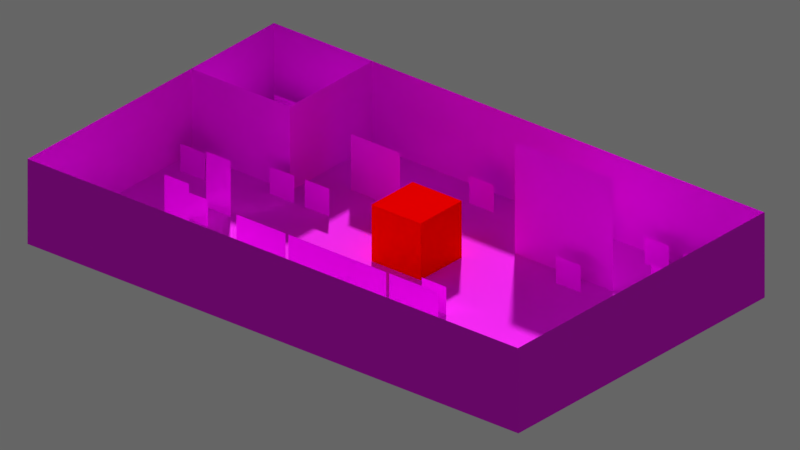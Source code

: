 # Source: tilesheet2d.blend  (saved by Blender 2.80.39; exported with 4.5.12 LTS)
import bpy
from mathutils import Matrix  # noqa: F401  (used for matrix-valued properties, if any)

bpy.ops.wm.read_factory_settings(use_empty=True)
scene = bpy.context.scene
scene.name = 'Scene'

# ---- collections
col_collection_1 = bpy.data.collections.new('Collection 1'); scene.collection.children.link(col_collection_1)
col_collection_2 = bpy.data.collections.new('Collection 2'); scene.collection.children.link(col_collection_2)
col_collection_2.hide_render = True
col_collection_2.hide_viewport = True

# ---- images (referenced by path relative to the original .blend; pixels are not part of the script)
import os
ASSET_DIR = os.environ.get("B2B_ASSET_DIR", "")  # directory of the original .blend (textures are referenced by path, not embedded)
HERE = os.path.dirname(os.path.abspath(__file__))  # packed textures are extracted next to this script under _unpacked/

def load_image(name, relpath, width, height, colorspace="sRGB"):
    """Load a texture the original file referenced (path relative to the .blend, or extracted next to this script)."""
    p = next((c for c in (os.path.join(HERE, relpath), os.path.join(ASSET_DIR, relpath)) if relpath and os.path.exists(c)), "")
    if p:
        img = bpy.data.images.load(p, check_existing=True)
        img.name = name
    else:  # same state as the original file: an image datablock whose file is absent (Cycles renders it pink)
        img = bpy.data.images.new(name, width, height)
        img.source = "FILE"
        img.filepath = "//" + (relpath or name)
    img.colorspace_settings.name = colorspace
    return img
img_dungeon_tileset_calciumtrice_simple_png = load_image('dungeon tileset calciumtrice simple.png', 'textures/dungeon tileset calciumtrice simple.png', 1024, 1024, 'sRGB')
img_minotaur_spritesheet_calciumtrice_png = load_image('minotaur spritesheet calciumtrice.png', 'textures/minotaur spritesheet calciumtrice.png', 1024, 1024, 'sRGB')
img_orc_spritesheet_calciumtrice_png = load_image('orc spritesheet calciumtrice.png', 'textures/orc spritesheet calciumtrice.png', 1024, 1024, 'sRGB')
img_rogue_spritesheet_calciumtrice_0_png = load_image('rogue spritesheet calciumtrice_0.png', 'textures/rogue spritesheet calciumtrice_0.png', 1024, 1024, 'sRGB')
img_warrior_spritesheet_calciumtrice_png = load_image('warrior spritesheet calciumtrice.png', 'textures/warrior spritesheet calciumtrice.png', 1024, 1024, 'sRGB')
img_wizard_spritesheet_calciumtrice_png = load_image('wizard spritesheet calciumtrice.png', 'textures/wizard spritesheet calciumtrice.png', 1024, 1024, 'sRGB')
img_ranger_spritesheet_calciumtrice_png = load_image('ranger spritesheet calciumtrice.png', 'textures/ranger spritesheet calciumtrice.png', 1024, 1024, 'sRGB')

# ---- materials (node trees are filled in below, after node groups)
mat_material_004 = bpy.data.materials.new('Material.004')
mat_material_004.alpha_threshold = 0.0
mat_material_004.use_transparent_shadow = False
mat_material_004.roughness = 0.5
mat_material_009 = bpy.data.materials.new('Material.009')
mat_material_009.alpha_threshold = 0.0
mat_material_009.use_transparent_shadow = False
mat_material_009.roughness = 0.5
mat_material_008 = bpy.data.materials.new('Material.008')
mat_material_008.alpha_threshold = 0.0
mat_material_008.use_transparent_shadow = False
mat_material_008.roughness = 0.5
mat_material_010 = bpy.data.materials.new('Material.010')
mat_material_010.alpha_threshold = 0.0
mat_material_010.use_transparent_shadow = False
mat_material_010.roughness = 0.5
mat_material_007 = bpy.data.materials.new('Material.007')
mat_material_007.alpha_threshold = 0.0
mat_material_007.use_transparent_shadow = False
mat_material_007.roughness = 0.5
mat_material_007.line_color = (0.0, 0.0, 0.0, 1.0)
mat_material_006 = bpy.data.materials.new('Material.006')
mat_material_006.alpha_threshold = 0.0
mat_material_006.use_transparent_shadow = False
mat_material_006.roughness = 0.5
mat_material_006.line_color = (0.0, 0.0, 0.0, 1.0)
mat_material_003 = bpy.data.materials.new('Material.003')
mat_material_003.alpha_threshold = 0.0
mat_material_003.use_transparent_shadow = False
mat_material_003.roughness = 0.5
mat_material_003.line_color = (0.0, 0.0, 0.0, 1.0)
mat_material_002 = bpy.data.materials.new('Material.002')
mat_material_002.alpha_threshold = 0.0
mat_material_002.use_transparent_shadow = False
mat_material_002.roughness = 0.5
mat_material_002.line_color = (0.0, 0.0, 0.0, 1.0)
mat_material_001 = bpy.data.materials.new('Material.001')
mat_material_001.alpha_threshold = 0.0
mat_material_001.use_transparent_shadow = False
mat_material_001.roughness = 0.5
mat_material_001.line_color = (0.0, 0.0, 0.0, 1.0)
mat_material_005 = bpy.data.materials.new('Material.005')
mat_material_005.alpha_threshold = 0.0
mat_material_005.use_transparent_shadow = False
mat_material_005.roughness = 0.5
mat_material = bpy.data.materials.new('Material')
mat_material.alpha_threshold = 0.0
mat_material.use_transparent_shadow = False
mat_material.roughness = 0.5
mat_material.line_color = (0.0, 0.0, 0.0, 1.0)

# ---- node groups
ng_armory_pbr = bpy.data.node_groups.new('Armory PBR', 'ShaderNodeTree')
_s = ng_armory_pbr.interface.new_socket(name='Surface', in_out='OUTPUT', socket_type='NodeSocketShader')
_s = ng_armory_pbr.interface.new_socket(name='Displacement', in_out='OUTPUT', socket_type='NodeSocketFloat')
_s = ng_armory_pbr.interface.new_socket(name='Base Color', in_out='INPUT', socket_type='NodeSocketColor')
_s.default_value = (0.8, 0.8, 0.8, 1.0)
_s = ng_armory_pbr.interface.new_socket(name='Opacity', in_out='INPUT', socket_type='NodeSocketFloat')
_s.default_value = 1.0
_s.min_value = 0.0
_s.max_value = 1.0
_s = ng_armory_pbr.interface.new_socket(name='Occlusion', in_out='INPUT', socket_type='NodeSocketFloat')
_s.default_value = 1.0
_s.min_value = 0.0
_s.max_value = 1.0
_s = ng_armory_pbr.interface.new_socket(name='Roughness', in_out='INPUT', socket_type='NodeSocketFloat')
_s.default_value = 0.1
_s.min_value = 0.0
_s.max_value = 1.0
_s = ng_armory_pbr.interface.new_socket(name='Metallic', in_out='INPUT', socket_type='NodeSocketFloat')
_s.min_value = 0.0
_s.max_value = 1.0
_s = ng_armory_pbr.interface.new_socket(name='Normal Map', in_out='INPUT', socket_type='NodeSocketColor')
_s.default_value = (0.5, 0.5, 1.0, 1.0)
_s = ng_armory_pbr.interface.new_socket(name='Emission', in_out='INPUT', socket_type='NodeSocketFloat')
_s.min_value = 0.0
_s.max_value = 100.0
_s = ng_armory_pbr.interface.new_socket(name='Height', in_out='INPUT', socket_type='NodeSocketFloat')
_s.min_value = 0.0
_s.max_value = 1.0
_s = ng_armory_pbr.interface.new_socket(name='Subsurface', in_out='INPUT', socket_type='NodeSocketFloat')
_s.min_value = 0.0
_s.max_value = 1.0
_N = ng_armory_pbr.nodes; _L = ng_armory_pbr.links
n0 = _N.new('ShaderNodeMix'); n0.name = 'Mix'; n0.location = (-970, 21)
n0.data_type = 'RGBA'
n0.blend_type = 'MULTIPLY'
n0.inputs[0].default_value = 1.0
n1 = _N.new('NodeGroupInput'); n1.name = 'Group Input'; n1.location = (-1317, -92)
n1.width = 152
n2 = _N.new('ShaderNodeMixShader'); n2.name = 'Mix Shader'; n2.location = (-438, -318)
n3 = _N.new('ShaderNodeEmission'); n3.name = 'Emission'; n3.location = (-721, -589)
n4 = _N.new('ShaderNodeBsdfPrincipled'); n4.name = 'Principled BSDF'; n4.location = (-744, -47)
n4.width = 185
n4.subsurface_method = 'BURLEY'
n4.inputs[3].default_value = 1.45
n4.inputs[9].default_value = (1.0, 1.0, 1.0)
n5 = _N.new('ShaderNodeNormalMap'); n5.name = 'Normal Map'; n5.location = (-1079, -425)
n6 = _N.new('NodeGroupOutput'); n6.name = 'Group Output'; n6.location = (-21, -242)
n6.width = 158
n7 = _N.new('ShaderNodeMixShader'); n7.name = 'Mix Shader.001'; n7.location = (-255, -71)
n8 = _N.new('ShaderNodeBsdfTransparent'); n8.name = 'Transparent BSDF'; n8.location = (-444, -142)
_L.new(n1.outputs[3], n4.inputs[2])
_L.new(n1.outputs[4], n4.inputs[1])
_L.new(n1.outputs[7], n6.inputs[1])
_L.new(n1.outputs[8], n4.inputs[8])
_L.new(n1.outputs[2], n0.inputs[7])
_L.new(n1.outputs[0], n0.inputs[6])
_L.new(n0.outputs[2], n4.inputs[0])
_L.new(n1.outputs[6], n2.inputs[0])
_L.new(n1.outputs[0], n3.inputs[0])
_L.new(n3.outputs[0], n2.inputs[2])
_L.new(n4.outputs[0], n2.inputs[1])
_L.new(n1.outputs[5], n5.inputs[1])
_L.new(n5.outputs[0], n4.inputs[5])
_L.new(n1.outputs[1], n7.inputs[0])
_L.new(n8.outputs[0], n7.inputs[1])
_L.new(n2.outputs[0], n7.inputs[2])
_L.new(n7.outputs[0], n6.inputs[0])
n6.is_active_output = True

# ---- material node trees
mat_material_004.use_nodes = True; mat_material_004.node_tree.nodes.clear()
_N = mat_material_004.node_tree.nodes; _L = mat_material_004.node_tree.links
n0 = _N.new('ShaderNodeOutputMaterial'); n0.name = 'Material Output'; n0.location = (300, 300)
n1 = _N.new('ShaderNodeBsdfDiffuse'); n1.name = 'Diffuse BSDF'; n1.location = (10, 300)
n1.inputs[0].default_value = (1.0, 0.0, 0.0, 1.0)
_L.new(n1.outputs[0], n0.inputs[0])
n0.is_active_output = True
mat_material_009.use_nodes = True; mat_material_009.node_tree.nodes.clear()
_N = mat_material_009.node_tree.nodes; _L = mat_material_009.node_tree.links
n0 = _N.new('ShaderNodeOutputMaterial'); n0.name = 'Material Output'; n0.location = (300, 300)
n1 = _N.new('ShaderNodeTexImage'); n1.name = 'Image Texture'; n1.location = (-382, 344)
n1.width = 140
n1.image = img_dungeon_tileset_calciumtrice_simple_png
n1.interpolation = 'Closest'
n2 = _N.new('ShaderNodeGroup'); n2.name = 'Group'; n2.location = (16, 358)
n2.node_tree = ng_armory_pbr
n2.inputs[2].default_value = 1.0
n2.inputs[3].default_value = 1.0
n2.inputs[4].default_value = 0.0
n2.inputs[5].default_value = (0.5, 0.5, 1.0, 1.0)
n2.inputs[6].default_value = 0.0
n2.inputs[7].default_value = 0.0
n2.inputs[8].default_value = 0.0
_L.new(n1.outputs[0], n2.inputs[0])
_L.new(n2.outputs[0], n0.inputs[0])
_L.new(n1.outputs[1], n2.inputs[1])
n0.is_active_output = True
mat_material_008.use_nodes = True; mat_material_008.node_tree.nodes.clear()
_N = mat_material_008.node_tree.nodes; _L = mat_material_008.node_tree.links
n0 = _N.new('ShaderNodeOutputMaterial'); n0.name = 'Material Output'; n0.location = (473, 300)
n1 = _N.new('ShaderNodeTexImage'); n1.name = 'Image Texture'; n1.location = (-263, 342)
n1.width = 140
n1.image = img_dungeon_tileset_calciumtrice_simple_png
n1.interpolation = 'Closest'
n2 = _N.new('ShaderNodeGroup'); n2.name = 'Group'; n2.location = (154, 356)
n2.node_tree = ng_armory_pbr
n2.inputs[2].default_value = 1.0
n2.inputs[3].default_value = 0.1
n2.inputs[4].default_value = 0.0
n2.inputs[5].default_value = (0.5, 0.5, 1.0, 1.0)
n2.inputs[6].default_value = 0.0
n2.inputs[7].default_value = 0.0
n2.inputs[8].default_value = 0.0
_L.new(n1.outputs[0], n2.inputs[0])
_L.new(n2.outputs[0], n0.inputs[0])
_L.new(n1.outputs[1], n2.inputs[1])
n0.is_active_output = True
mat_material_010.use_nodes = True; mat_material_010.node_tree.nodes.clear()
_N = mat_material_010.node_tree.nodes; _L = mat_material_010.node_tree.links
n0 = _N.new('ShaderNodeOutputMaterial'); n0.name = 'Material Output'; n0.location = (300, 300)
n1 = _N.new('ShaderNodeBsdfDiffuse'); n1.name = 'Diffuse BSDF'; n1.location = (10, 300)
n1.inputs[1].default_value = 0.2
_L.new(n1.outputs[0], n0.inputs[0])
n0.is_active_output = True
mat_material_007.use_nodes = True; mat_material_007.node_tree.nodes.clear()
_N = mat_material_007.node_tree.nodes; _L = mat_material_007.node_tree.links
n0 = _N.new('ShaderNodeOutputMaterial'); n0.name = 'Material Output'; n0.location = (411, 300)
n1 = _N.new('ShaderNodeGroup'); n1.name = 'Group'; n1.location = (199, 318)
n1.node_tree = ng_armory_pbr
n1.inputs[2].default_value = 1.0
n1.inputs[3].default_value = 1.0
n1.inputs[4].default_value = 0.0
n1.inputs[5].default_value = (0.5, 0.5, 1.0, 1.0)
n1.inputs[6].default_value = 0.0
n1.inputs[7].default_value = 0.0
n1.inputs[8].default_value = 0.0
n2 = _N.new('ShaderNodeTexImage'); n2.name = 'Image Texture'; n2.location = (-437, 328)
n2.width = 140
n2.image = img_minotaur_spritesheet_calciumtrice_png
n2.interpolation = 'Closest'
_L.new(n2.outputs[0], n1.inputs[0])
_L.new(n1.outputs[0], n0.inputs[0])
_L.new(n2.outputs[1], n1.inputs[1])
n0.is_active_output = True
mat_material_006.use_nodes = True; mat_material_006.node_tree.nodes.clear()
_N = mat_material_006.node_tree.nodes; _L = mat_material_006.node_tree.links
n0 = _N.new('ShaderNodeOutputMaterial'); n0.name = 'Material Output'; n0.location = (411, 300)
n1 = _N.new('ShaderNodeGroup'); n1.name = 'Group'; n1.location = (199, 318)
n1.node_tree = ng_armory_pbr
n1.inputs[2].default_value = 1.0
n1.inputs[3].default_value = 1.0
n1.inputs[4].default_value = 0.0
n1.inputs[5].default_value = (0.5, 0.5, 1.0, 1.0)
n1.inputs[6].default_value = 0.0
n1.inputs[7].default_value = 0.0
n1.inputs[8].default_value = 0.0
n2 = _N.new('ShaderNodeTexImage'); n2.name = 'Image Texture'; n2.location = (-437, 328)
n2.width = 140
n2.image = img_orc_spritesheet_calciumtrice_png
n2.interpolation = 'Closest'
_L.new(n2.outputs[0], n1.inputs[0])
_L.new(n1.outputs[0], n0.inputs[0])
_L.new(n2.outputs[1], n1.inputs[1])
n0.is_active_output = True
mat_material_003.use_nodes = True; mat_material_003.node_tree.nodes.clear()
_N = mat_material_003.node_tree.nodes; _L = mat_material_003.node_tree.links
n0 = _N.new('ShaderNodeOutputMaterial'); n0.name = 'Material Output'; n0.location = (411, 300)
n1 = _N.new('ShaderNodeGroup'); n1.name = 'Group'; n1.location = (199, 318)
n1.node_tree = ng_armory_pbr
n1.inputs[2].default_value = 1.0
n1.inputs[3].default_value = 1.0
n1.inputs[4].default_value = 0.0
n1.inputs[5].default_value = (0.5, 0.5, 1.0, 1.0)
n1.inputs[6].default_value = 0.0
n1.inputs[7].default_value = 0.0
n1.inputs[8].default_value = 0.0
n2 = _N.new('ShaderNodeTexImage'); n2.name = 'Image Texture'; n2.location = (-437, 328)
n2.width = 140
n2.image = img_rogue_spritesheet_calciumtrice_0_png
n2.interpolation = 'Closest'
_L.new(n2.outputs[0], n1.inputs[0])
_L.new(n1.outputs[0], n0.inputs[0])
_L.new(n2.outputs[1], n1.inputs[1])
n0.is_active_output = True
mat_material_002.use_nodes = True; mat_material_002.node_tree.nodes.clear()
_N = mat_material_002.node_tree.nodes; _L = mat_material_002.node_tree.links
n0 = _N.new('ShaderNodeOutputMaterial'); n0.name = 'Material Output'; n0.location = (411, 300)
n1 = _N.new('ShaderNodeGroup'); n1.name = 'Group'; n1.location = (199, 318)
n1.node_tree = ng_armory_pbr
n1.inputs[2].default_value = 1.0
n1.inputs[3].default_value = 1.0
n1.inputs[4].default_value = 0.0
n1.inputs[5].default_value = (0.5, 0.5, 1.0, 1.0)
n1.inputs[6].default_value = 0.0
n1.inputs[7].default_value = 0.0
n1.inputs[8].default_value = 0.0
n2 = _N.new('ShaderNodeTexImage'); n2.name = 'Image Texture'; n2.location = (-437, 328)
n2.width = 140
n2.image = img_warrior_spritesheet_calciumtrice_png
n2.interpolation = 'Closest'
_L.new(n2.outputs[0], n1.inputs[0])
_L.new(n1.outputs[0], n0.inputs[0])
_L.new(n2.outputs[1], n1.inputs[1])
n0.is_active_output = True
mat_material_001.use_nodes = True; mat_material_001.node_tree.nodes.clear()
_N = mat_material_001.node_tree.nodes; _L = mat_material_001.node_tree.links
n0 = _N.new('ShaderNodeOutputMaterial'); n0.name = 'Material Output'; n0.location = (411, 300)
n1 = _N.new('ShaderNodeGroup'); n1.name = 'Group'; n1.location = (199, 318)
n1.node_tree = ng_armory_pbr
n1.inputs[2].default_value = 1.0
n1.inputs[3].default_value = 1.0
n1.inputs[4].default_value = 0.0
n1.inputs[5].default_value = (0.5, 0.5, 1.0, 1.0)
n1.inputs[6].default_value = 0.0
n1.inputs[7].default_value = 0.0
n1.inputs[8].default_value = 0.0
n2 = _N.new('ShaderNodeTexImage'); n2.name = 'Image Texture'; n2.location = (-437, 328)
n2.width = 140
n2.image = img_wizard_spritesheet_calciumtrice_png
n2.interpolation = 'Closest'
_L.new(n2.outputs[0], n1.inputs[0])
_L.new(n1.outputs[0], n0.inputs[0])
_L.new(n2.outputs[1], n1.inputs[1])
n0.is_active_output = True
mat_material_005.use_nodes = True; mat_material_005.node_tree.nodes.clear()
_N = mat_material_005.node_tree.nodes; _L = mat_material_005.node_tree.links
n0 = _N.new('ShaderNodeOutputMaterial'); n0.name = 'Material Output'; n0.location = (300, 300)
n1 = _N.new('ShaderNodeTexImage'); n1.name = 'Image Texture'; n1.location = (-382, 344)
n1.width = 140
n1.image = img_dungeon_tileset_calciumtrice_simple_png
n1.interpolation = 'Closest'
n2 = _N.new('ShaderNodeGroup'); n2.name = 'Group'; n2.location = (16, 358)
n2.node_tree = ng_armory_pbr
n2.inputs[2].default_value = 1.0
n2.inputs[3].default_value = 1.0
n2.inputs[4].default_value = 0.0
n2.inputs[5].default_value = (0.5, 0.5, 1.0, 1.0)
n2.inputs[6].default_value = 0.0
n2.inputs[7].default_value = 0.0
n2.inputs[8].default_value = 0.0
_L.new(n1.outputs[0], n2.inputs[0])
_L.new(n2.outputs[0], n0.inputs[0])
_L.new(n1.outputs[1], n2.inputs[1])
n0.is_active_output = True
mat_material.use_nodes = True; mat_material.node_tree.nodes.clear()
_N = mat_material.node_tree.nodes; _L = mat_material.node_tree.links
n0 = _N.new('ShaderNodeOutputMaterial'); n0.name = 'Material Output'; n0.location = (411, 300)
n1 = _N.new('ShaderNodeGroup'); n1.name = 'Group'; n1.location = (199, 318)
n1.node_tree = ng_armory_pbr
n1.inputs[2].default_value = 1.0
n1.inputs[3].default_value = 1.0
n1.inputs[4].default_value = 0.0
n1.inputs[5].default_value = (0.5, 0.5, 1.0, 1.0)
n1.inputs[6].default_value = 0.0
n1.inputs[7].default_value = 0.0
n1.inputs[8].default_value = 0.0
n2 = _N.new('ShaderNodeTexImage'); n2.name = 'Image Texture'; n2.location = (-437, 328)
n2.width = 140
n2.image = img_ranger_spritesheet_calciumtrice_png
n2.interpolation = 'Closest'
n3 = _N.new('ShaderNodeMath'); n3.name = 'Math'; n3.location = (-64, 179)
n3.operation = 'LESS_THAN'
n3.inputs[1].default_value = 1.0
_L.new(n2.outputs[0], n1.inputs[0])
_L.new(n1.outputs[0], n0.inputs[0])
_L.new(n2.outputs[0], n3.inputs[0])
_L.new(n3.outputs[0], n1.inputs[1])
n0.is_active_output = True

# ---- world
world_world = bpy.data.worlds.new('World'); scene.world = world_world
world_world.use_nodes = True; world_world.node_tree.nodes.clear()
_N = world_world.node_tree.nodes; _L = world_world.node_tree.links
n0 = _N.new('ShaderNodeOutputWorld'); n0.name = 'World Output'; n0.location = (300, 300)
n1 = _N.new('ShaderNodeBackground'); n1.name = 'Background'; n1.location = (10, 300)
n1.inputs[0].default_value = (0.06546, 0.06546, 0.06546, 1.0)
n1.inputs[1].default_value = 2.0
_L.new(n1.outputs[0], n0.inputs[0])
n0.is_active_output = True
world_world.color = (0.05088, 0.05088, 0.05088)
world_world.use_sun_shadow = False
world_world.sun_shadow_jitter_overblur = 0.0
world_world.cycles.sampling_method = 'MANUAL'

# ---- cameras
cam_camera = bpy.data.cameras.new('Camera')
cam_camera.type = 'ORTHO'
cam_camera.clip_end = 100.0
cam_camera.lens = 30.0
cam_camera.sensor_width = 32.0
cam_camera.sensor_height = 18.0
cam_camera.ortho_scale = 12.5
cam_camera.dof.focus_distance = 0.0
cam_camera.dof.aperture_fstop = 128.0

# ---- meshes
me_cube = bpy.data.meshes.new('Cube')
me_cube.from_pydata([(-1.0, -1.0, -1.0), (-1.0, -1.0, 1.0), (-1.0, 1.0, -1.0), (-1.0, 1.0, 1.0), (1.0, -1.0, -1.0), (1.0, -1.0, 1.0), (1.0, 1.0, -1.0), (1.0, 1.0, 1.0)], [], [(0, 1, 3, 2), (2, 3, 7, 6), (6, 7, 5, 4), (4, 5, 1, 0), (2, 6, 4, 0), (7, 3, 1, 5)])
me_cube.materials.append(mat_material_004)
me_cube.use_remesh_preserve_volume = False
me_cube.use_remesh_preserve_attributes = False
me_cube.use_mirror_vertex_groups = False
me_cube.update()
me_plane_139 = bpy.data.meshes.new('Plane.139')
me_plane_139.from_pydata([(-4.997, -0.8367, 1.192e-07), (-4.997, -3.347, 1.192e-07), (-4.997, -4.184, 1.192e-07), (-4.997, -1.673, 1.192e-07), (-4.997, -2.51, 1.192e-07), (-7.508, -0.8367, 1.192e-07), (-6.671, -0.8367, 1.192e-07), (-5.834, -0.8367, 1.192e-07), (-4.997, -4.184, 0.8367), (-4.997, -4.184, 1.673), (-4.997, -4.184, 2.51), (-8.344, -0.8367, 0.8367), (-8.344, -0.8367, 1.673), (-8.344, -0.8367, 2.51), (-7.508, -0.8367, 0.8367), (-5.834, -0.8367, 2.51), (-8.344, -0.8367, 1.192e-07), (-6.671, -0.8367, 0.8367), (-4.997, -0.8367, 0.8367), (-5.834, -0.8367, 0.8367), (-7.508, -0.8367, 1.673), (-7.508, -0.8367, 2.51), (-6.671, -0.8367, 2.51), (-6.671, -0.8367, 1.673), (-4.997, -0.8367, 2.51), (-5.834, -0.8367, 1.673), (-4.997, -2.51, 0.8367), (-4.997, -0.8367, 1.673), (-4.997, -1.673, 0.8367), (-4.997, -2.51, 1.673), (-4.997, -3.347, 0.8367), (-4.997, -1.673, 1.673), (-4.997, -3.347, 1.673), (-4.997, -2.51, 2.51), (-4.997, -1.673, 2.51), (-4.997, -3.347, 2.51)], [], [(14, 11, 16, 5), (17, 14, 5, 6), (19, 17, 6, 7), (18, 19, 7, 0), (20, 12, 11, 14), (21, 13, 12, 20), (22, 21, 20, 23), (15, 22, 23, 25), (24, 15, 25, 27), (23, 20, 14, 17), (25, 23, 17, 19), (27, 25, 19, 18), (18, 0, 3, 28), (28, 3, 4, 26), (26, 4, 1, 30), (30, 1, 2, 8), (27, 18, 28, 31), (31, 28, 26, 29), (29, 26, 30, 32), (32, 30, 8, 9), (24, 27, 31, 34), (34, 31, 29, 33), (33, 29, 32, 35), (35, 32, 9, 10)])
_uv = me_plane_139.uv_layers.new(name='UVMap')
_uv.uv.foreach_set('vector', [0.1667, 0.9375, 0.2, 0.9375, 0.2, 0.9062, 0.1667, 0.9062, 0.3333, 0.6875, 0.3667, 0.6875, 0.3667, 0.6562, 0.3333, 0.6562, 0.3, 0.6875, 0.3333, 0.6875, 0.3333, 0.6562, 0.3, 0.6562, 0.1333, 0.9375, 0.1, 0.9375, 0.1, 0.9062, 0.1333, 0.9062, 0.1667, 0.9375, 0.2, 0.9375, 0.2, 0.9062, 0.1667, 0.9062, 0.1667, 0.9688, 0.2, 0.9688, 0.2, 0.9375, 0.1667, 0.9375, 0.1333, 0.9688, 0.1667, 0.9688, 0.1667, 0.9375, 0.1333, 0.9375, 0.1333, 0.9688, 0.1667, 0.9688, 0.1667, 0.9375, 0.1333, 0.9375, 0.1333, 0.9688, 0.1667, 0.9688, 0.1667, 0.9375, 0.1333, 0.9375, 0.3333, 0.7188, 0.3667, 0.7188, 0.3667, 0.6875, 0.3333, 0.6875, 0.3, 0.7188, 0.3333, 0.7188, 0.3333, 0.6875, 0.3, 0.6875, 0.1333, 0.9375, 0.1667, 0.9375, 0.1667, 0.9062, 0.1333, 0.9062, 0.1333, 0.9375, 0.1333, 0.9062, 0.1667, 0.9062, 0.1667, 0.9375, 0.1333, 0.9375, 0.1333, 0.9062, 0.1667, 0.9062, 0.1667, 0.9375, 0.1333, 0.9375, 0.1333, 0.9062, 0.1667, 0.9062, 0.1667, 0.9375, 0.1333, 0.9375, 0.1333, 0.9062, 0.1667, 0.9062, 0.1667, 0.9375, 0.06667, 0.9375, 0.06667, 0.9062, 0.1, 0.9062, 0.1, 0.9375, 0.1333, 0.9375, 0.1333, 0.9062, 0.1667, 0.9062, 0.1667, 0.9375, 0.06667, 0.9375, 0.06667, 0.9062, 0.1, 0.9062, 0.1, 0.9375, 0.03333, 0.9375, 0.03333, 0.9062, 0.06667, 0.9062, 0.06667, 0.9375, 0.03333, 0.9688, 0.03333, 0.9375, 0.06667, 0.9375, 0.06667, 0.9688, 0.1, 0.9688, 0.1, 0.9375, 0.1333, 0.9375, 0.1333, 0.9688, 0.1, 0.9688, 0.1, 0.9375, 0.1333, 0.9375, 0.1333, 0.9688, 0.03333, 0.9688, 0.03333, 0.9375, 0.06667, 0.9375, 0.06667, 0.9688])
me_plane_139.materials.append(mat_material_009)
me_plane_139.use_remesh_preserve_volume = False
me_plane_139.use_remesh_preserve_attributes = False
me_plane_139.use_mirror_vertex_groups = False
me_plane_139.update()
me_plane_137 = bpy.data.meshes.new('Plane.137')
me_plane_137.from_pydata([(5.02, -0.8367, 0.0), (7.531, -0.8367, 0.0), (8.367, -0.8367, 0.0), (5.857, -0.8367, 0.0), (6.694, -0.8367, 0.0), (5.02, -3.347, 0.0), (5.02, -2.51, 0.0), (5.02, -1.673, 0.0), (8.367, -0.8367, 0.8367), (8.367, -0.8367, 1.673), (8.367, -0.8367, 2.51), (5.02, -4.184, 0.8367), (5.02, -4.184, 1.673), (5.02, -4.184, 2.51), (5.02, -3.347, 0.8367), (5.02, -1.673, 2.51), (5.02, -4.184, 0.0), (5.02, -2.51, 0.8367), (5.02, -0.8367, 0.8367), (5.02, -1.673, 0.8367), (5.02, -3.347, 1.673), (5.02, -3.347, 2.51), (5.02, -2.51, 2.51), (5.02, -2.51, 1.673), (5.02, -0.8367, 2.51), (5.02, -1.673, 1.673), (6.694, -0.8367, 0.8367), (5.02, -0.8367, 1.673), (5.857, -0.8367, 0.8367), (6.694, -0.8367, 1.673), (7.531, -0.8367, 0.8367), (5.857, -0.8367, 1.673), (7.531, -0.8367, 1.673), (6.694, -0.8367, 2.51), (5.857, -0.8367, 2.51), (7.531, -0.8367, 2.51)], [], [(14, 11, 16, 5), (17, 14, 5, 6), (19, 17, 6, 7), (18, 19, 7, 0), (20, 12, 11, 14), (21, 13, 12, 20), (22, 21, 20, 23), (15, 22, 23, 25), (24, 15, 25, 27), (23, 20, 14, 17), (25, 23, 17, 19), (27, 25, 19, 18), (18, 0, 3, 28), (28, 3, 4, 26), (26, 4, 1, 30), (30, 1, 2, 8), (27, 18, 28, 31), (31, 28, 26, 29), (29, 26, 30, 32), (32, 30, 8, 9), (24, 27, 31, 34), (34, 31, 29, 33), (33, 29, 32, 35), (35, 32, 9, 10)])
_uv = me_plane_137.uv_layers.new(name='UVMap')
_uv.uv.foreach_set('vector', [0.1667, 0.9375, 0.2, 0.9375, 0.2, 0.9062, 0.1667, 0.9062, 0.3333, 0.6875, 0.3667, 0.6875, 0.3667, 0.6562, 0.3333, 0.6562, 0.3, 0.6875, 0.3333, 0.6875, 0.3333, 0.6562, 0.3, 0.6562, 0.1333, 0.9375, 0.1, 0.9375, 0.1, 0.9062, 0.1333, 0.9062, 0.1667, 0.9375, 0.2, 0.9375, 0.2, 0.9062, 0.1667, 0.9062, 0.1667, 0.9688, 0.2, 0.9688, 0.2, 0.9375, 0.1667, 0.9375, 0.1333, 0.9688, 0.1667, 0.9688, 0.1667, 0.9375, 0.1333, 0.9375, 0.1333, 0.9688, 0.1667, 0.9688, 0.1667, 0.9375, 0.1333, 0.9375, 0.1333, 0.9688, 0.1667, 0.9688, 0.1667, 0.9375, 0.1333, 0.9375, 0.3333, 0.7188, 0.3667, 0.7188, 0.3667, 0.6875, 0.3333, 0.6875, 0.3, 0.7188, 0.3333, 0.7188, 0.3333, 0.6875, 0.3, 0.6875, 0.1333, 0.9375, 0.1667, 0.9375, 0.1667, 0.9062, 0.1333, 0.9062, 0.1333, 0.9375, 0.1333, 0.9062, 0.1667, 0.9062, 0.1667, 0.9375, 0.1333, 0.9375, 0.1333, 0.9062, 0.1667, 0.9062, 0.1667, 0.9375, 0.1333, 0.9375, 0.1333, 0.9062, 0.1667, 0.9062, 0.1667, 0.9375, 0.1333, 0.9375, 0.1333, 0.9062, 0.1667, 0.9062, 0.1667, 0.9375, 0.06667, 0.9375, 0.06667, 0.9062, 0.1, 0.9062, 0.1, 0.9375, 0.1333, 0.9375, 0.1333, 0.9062, 0.1667, 0.9062, 0.1667, 0.9375, 0.06667, 0.9375, 0.06667, 0.9062, 0.1, 0.9062, 0.1, 0.9375, 0.03333, 0.9375, 0.03333, 0.9062, 0.06667, 0.9062, 0.06667, 0.9375, 0.03333, 0.9688, 0.03333, 0.9375, 0.06667, 0.9375, 0.06667, 0.9688, 0.1, 0.9688, 0.1, 0.9375, 0.1333, 0.9375, 0.1333, 0.9688, 0.1, 0.9688, 0.1, 0.9375, 0.1333, 0.9375, 0.1333, 0.9688, 0.03333, 0.9688, 0.03333, 0.9375, 0.06667, 0.9375, 0.06667, 0.9688])
me_plane_137.materials.append(mat_material_009)
me_plane_137.use_remesh_preserve_volume = False
me_plane_137.use_remesh_preserve_attributes = False
me_plane_137.use_mirror_vertex_groups = False
me_plane_137.update()
me_plane_033 = bpy.data.meshes.new('Plane.033')
me_plane_033.from_pydata([(-0.25, -0.5, 0.0), (0.25, -0.5, 0.0), (-0.25, 0.5, 0.0), (0.25, 0.5, 0.0)], [], [(0, 1, 3, 2)])
_uv = me_plane_033.uv_layers.new(name='UVMap')
_uv.uv.foreach_set('vector', [0.4347, 0.562, 0.4649, 0.562, 0.4649, 0.6186, 0.4347, 0.6186])
me_plane_033.materials.append(mat_material)
me_plane_033.use_remesh_preserve_volume = False
me_plane_033.use_remesh_preserve_attributes = False
me_plane_033.use_mirror_vertex_groups = False
me_plane_033.update()
me_plane_023 = bpy.data.meshes.new('Plane.023')
me_plane_023.from_pydata([(-0.25, -0.25, 0.0), (0.25, -0.25, 0.0), (-0.25, 0.25, 0.0), (0.25, 0.25, 0.0)], [], [(0, 1, 3, 2)])
_uv = me_plane_023.uv_layers.new(name='UVMap')
_uv.uv.foreach_set('vector', [0.2335, 0.4679, 0.2666, 0.4679, 0.2666, 0.4989, 0.2335, 0.4989])
me_plane_023.materials.append(mat_material)
me_plane_023.use_remesh_preserve_volume = False
me_plane_023.use_remesh_preserve_attributes = False
me_plane_023.use_mirror_vertex_groups = False
me_plane_023.update()
me_plane_025 = bpy.data.meshes.new('Plane.025')
me_plane_025.from_pydata([(-0.25, -0.25, 0.0), (0.25, -0.25, 0.0), (-0.25, 0.25, 0.0), (0.25, 0.25, 0.0)], [], [(0, 1, 3, 2)])
_uv = me_plane_025.uv_layers.new(name='UVMap')
_uv.uv.foreach_set('vector', [0.0668, 0.4679, 0.09991, 0.4679, 0.09991, 0.4989, 0.0668, 0.4989])
me_plane_025.materials.append(mat_material)
me_plane_025.use_remesh_preserve_volume = False
me_plane_025.use_remesh_preserve_attributes = False
me_plane_025.use_mirror_vertex_groups = False
me_plane_025.update()
me_cube_004 = bpy.data.meshes.new('Cube.004')
me_cube_004.from_pydata([(-1.0, -1.0, -1.0), (-1.0, -1.0, 1.0), (-1.0, 1.0, -1.0), (-1.0, 1.0, 1.0), (1.0, -1.0, -1.0), (1.0, -1.0, 1.0), (1.0, 1.0, -1.0), (1.0, 1.0, 1.0)], [], [(0, 1, 3, 2), (2, 3, 7, 6), (6, 7, 5, 4), (4, 5, 1, 0), (2, 6, 4, 0), (7, 3, 1, 5)])
me_cube_004.materials.append(mat_material_010)
me_cube_004.use_remesh_preserve_volume = False
me_cube_004.use_remesh_preserve_attributes = False
me_cube_004.use_mirror_vertex_groups = False
me_cube_004.update()
me_plane_050 = bpy.data.meshes.new('Plane.050')
me_plane_050.from_pydata([(-4.997, -0.8367, 1.192e-07), (-4.997, -3.347, 1.192e-07), (-4.997, -4.184, 1.192e-07), (-4.997, -1.673, 1.192e-07), (-4.997, -2.51, 1.192e-07), (-7.508, -0.8367, 1.192e-07), (-6.671, -0.8367, 1.192e-07), (-5.834, -0.8367, 1.192e-07), (-4.997, -4.184, 0.8367), (-4.997, -4.184, 1.673), (-4.997, -4.184, 2.51), (-8.344, -0.8367, 0.8367), (-8.344, -0.8367, 1.673), (-8.344, -0.8367, 2.51), (-7.508, -0.8367, 0.8367), (-5.834, -0.8367, 2.51), (-8.344, -0.8367, 1.192e-07), (-6.671, -0.8367, 0.8367), (-4.997, -0.8367, 0.8367), (-5.834, -0.8367, 0.8367), (-7.508, -0.8367, 1.673), (-7.508, -0.8367, 2.51), (-6.671, -0.8367, 2.51), (-6.671, -0.8367, 1.673), (-4.997, -0.8367, 2.51), (-5.834, -0.8367, 1.673), (-4.997, -2.51, 0.8367), (-4.997, -0.8367, 1.673), (-4.997, -1.673, 0.8367), (-4.997, -2.51, 1.673), (-4.997, -3.347, 0.8367), (-4.997, -1.673, 1.673), (-4.997, -3.347, 1.673), (-4.997, -2.51, 2.51), (-4.997, -1.673, 2.51), (-4.997, -3.347, 2.51)], [], [(14, 5, 16, 11), (17, 6, 5, 14), (19, 7, 6, 17), (18, 0, 7, 19), (20, 14, 11, 12), (21, 20, 12, 13), (22, 23, 20, 21), (15, 25, 23, 22), (24, 27, 25, 15), (23, 17, 14, 20), (25, 19, 17, 23), (27, 18, 19, 25), (18, 28, 3, 0), (28, 26, 4, 3), (26, 30, 1, 4), (30, 8, 2, 1), (27, 31, 28, 18), (31, 29, 26, 28), (29, 32, 30, 26), (32, 9, 8, 30), (24, 34, 31, 27), (34, 33, 29, 31), (33, 35, 32, 29), (35, 10, 9, 32)])
_uv = me_plane_050.uv_layers.new(name='UVMap')
_uv.uv.foreach_set('vector', [0.1667, 0.9375, 0.1667, 0.9062, 0.2, 0.9062, 0.2, 0.9375, 0.3333, 0.6875, 0.3333, 0.6562, 0.3667, 0.6562, 0.3667, 0.6875, 0.3, 0.6875, 0.3, 0.6562, 0.3333, 0.6562, 0.3333, 0.6875, 0.1333, 0.9375, 0.1333, 0.9062, 0.1, 0.9062, 0.1, 0.9375, 0.1667, 0.9375, 0.1667, 0.9062, 0.2, 0.9062, 0.2, 0.9375, 0.1667, 0.9688, 0.1667, 0.9375, 0.2, 0.9375, 0.2, 0.9688, 0.1333, 0.9688, 0.1333, 0.9375, 0.1667, 0.9375, 0.1667, 0.9688, 0.1333, 0.9688, 0.1333, 0.9375, 0.1667, 0.9375, 0.1667, 0.9688, 0.1333, 0.9688, 0.1333, 0.9375, 0.1667, 0.9375, 0.1667, 0.9688, 0.3333, 0.7188, 0.3333, 0.6875, 0.3667, 0.6875, 0.3667, 0.7188, 0.3, 0.7188, 0.3, 0.6875, 0.3333, 0.6875, 0.3333, 0.7188, 0.1333, 0.9375, 0.1333, 0.9062, 0.1667, 0.9062, 0.1667, 0.9375, 0.1333, 0.9375, 0.1667, 0.9375, 0.1667, 0.9062, 0.1333, 0.9062, 0.1333, 0.9375, 0.1667, 0.9375, 0.1667, 0.9062, 0.1333, 0.9062, 0.1333, 0.9375, 0.1667, 0.9375, 0.1667, 0.9062, 0.1333, 0.9062, 0.1333, 0.9375, 0.1667, 0.9375, 0.1667, 0.9062, 0.1333, 0.9062, 0.06667, 0.9375, 0.1, 0.9375, 0.1, 0.9062, 0.06667, 0.9062, 0.1333, 0.9375, 0.1667, 0.9375, 0.1667, 0.9062, 0.1333, 0.9062, 0.06667, 0.9375, 0.1, 0.9375, 0.1, 0.9062, 0.06667, 0.9062, 0.03333, 0.9375, 0.06667, 0.9375, 0.06667, 0.9062, 0.03333, 0.9062, 0.03333, 0.9688, 0.06667, 0.9688, 0.06667, 0.9375, 0.03333, 0.9375, 0.1, 0.9688, 0.1333, 0.9688, 0.1333, 0.9375, 0.1, 0.9375, 0.1, 0.9688, 0.1333, 0.9688, 0.1333, 0.9375, 0.1, 0.9375, 0.03333, 0.9688, 0.06667, 0.9688, 0.06667, 0.9375, 0.03333, 0.9375])
me_plane_050.materials.append(mat_material_009)
me_plane_050.use_remesh_preserve_volume = False
me_plane_050.use_remesh_preserve_attributes = False
me_plane_050.use_mirror_vertex_groups = False
me_plane_050.update()
me_plane_047 = bpy.data.meshes.new('Plane.047')
me_plane_047.from_pydata([(5.02, -0.8367, 0.0), (7.531, -0.8367, 0.0), (8.367, -0.8367, 0.0), (5.857, -0.8367, 0.0), (6.694, -0.8367, 0.0), (5.02, -3.347, 0.0), (5.02, -2.51, 0.0), (5.02, -1.673, 0.0), (8.367, -0.8367, 0.8367), (8.367, -0.8367, 1.673), (8.367, -0.8367, 2.51), (5.02, -4.184, 0.8367), (5.02, -4.184, 1.673), (5.02, -4.184, 2.51), (5.02, -3.347, 0.8367), (5.02, -1.673, 2.51), (5.02, -4.184, 0.0), (5.02, -2.51, 0.8367), (5.02, -0.8367, 0.8367), (5.02, -1.673, 0.8367), (5.02, -3.347, 1.673), (5.02, -3.347, 2.51), (5.02, -2.51, 2.51), (5.02, -2.51, 1.673), (5.02, -0.8367, 2.51), (5.02, -1.673, 1.673), (6.694, -0.8367, 0.8367), (5.02, -0.8367, 1.673), (5.857, -0.8367, 0.8367), (6.694, -0.8367, 1.673), (7.531, -0.8367, 0.8367), (5.857, -0.8367, 1.673), (7.531, -0.8367, 1.673), (6.694, -0.8367, 2.51), (5.857, -0.8367, 2.51), (7.531, -0.8367, 2.51)], [], [(14, 5, 16, 11), (17, 6, 5, 14), (19, 7, 6, 17), (18, 0, 7, 19), (20, 14, 11, 12), (21, 20, 12, 13), (22, 23, 20, 21), (15, 25, 23, 22), (24, 27, 25, 15), (23, 17, 14, 20), (25, 19, 17, 23), (27, 18, 19, 25), (18, 28, 3, 0), (28, 26, 4, 3), (26, 30, 1, 4), (30, 8, 2, 1), (27, 31, 28, 18), (31, 29, 26, 28), (29, 32, 30, 26), (32, 9, 8, 30), (24, 34, 31, 27), (34, 33, 29, 31), (33, 35, 32, 29), (35, 10, 9, 32)])
_uv = me_plane_047.uv_layers.new(name='UVMap')
_uv.uv.foreach_set('vector', [0.1667, 0.9375, 0.1667, 0.9062, 0.2, 0.9062, 0.2, 0.9375, 0.3333, 0.6875, 0.3333, 0.6562, 0.3667, 0.6562, 0.3667, 0.6875, 0.3, 0.6875, 0.3, 0.6562, 0.3333, 0.6562, 0.3333, 0.6875, 0.1333, 0.9375, 0.1333, 0.9062, 0.1, 0.9062, 0.1, 0.9375, 0.1667, 0.9375, 0.1667, 0.9062, 0.2, 0.9062, 0.2, 0.9375, 0.1667, 0.9688, 0.1667, 0.9375, 0.2, 0.9375, 0.2, 0.9688, 0.1333, 0.9688, 0.1333, 0.9375, 0.1667, 0.9375, 0.1667, 0.9688, 0.1333, 0.9688, 0.1333, 0.9375, 0.1667, 0.9375, 0.1667, 0.9688, 0.1333, 0.9688, 0.1333, 0.9375, 0.1667, 0.9375, 0.1667, 0.9688, 0.3333, 0.7188, 0.3333, 0.6875, 0.3667, 0.6875, 0.3667, 0.7188, 0.3, 0.7188, 0.3, 0.6875, 0.3333, 0.6875, 0.3333, 0.7188, 0.1333, 0.9375, 0.1333, 0.9062, 0.1667, 0.9062, 0.1667, 0.9375, 0.1333, 0.9375, 0.1667, 0.9375, 0.1667, 0.9062, 0.1333, 0.9062, 0.1333, 0.9375, 0.1667, 0.9375, 0.1667, 0.9062, 0.1333, 0.9062, 0.1333, 0.9375, 0.1667, 0.9375, 0.1667, 0.9062, 0.1333, 0.9062, 0.1333, 0.9375, 0.1667, 0.9375, 0.1667, 0.9062, 0.1333, 0.9062, 0.06667, 0.9375, 0.1, 0.9375, 0.1, 0.9062, 0.06667, 0.9062, 0.1333, 0.9375, 0.1667, 0.9375, 0.1667, 0.9062, 0.1333, 0.9062, 0.06667, 0.9375, 0.1, 0.9375, 0.1, 0.9062, 0.06667, 0.9062, 0.03333, 0.9375, 0.06667, 0.9375, 0.06667, 0.9062, 0.03333, 0.9062, 0.03333, 0.9688, 0.06667, 0.9688, 0.06667, 0.9375, 0.03333, 0.9375, 0.1, 0.9688, 0.1333, 0.9688, 0.1333, 0.9375, 0.1, 0.9375, 0.1, 0.9688, 0.1333, 0.9688, 0.1333, 0.9375, 0.1, 0.9375, 0.03333, 0.9688, 0.06667, 0.9688, 0.06667, 0.9375, 0.03333, 0.9375])
me_plane_047.materials.append(mat_material_009)
me_plane_047.use_remesh_preserve_volume = False
me_plane_047.use_remesh_preserve_attributes = False
me_plane_047.use_mirror_vertex_groups = False
me_plane_047.update()
me_plane_024 = bpy.data.meshes.new('Plane.024')
me_plane_024.from_pydata([(-0.25, -0.25, 0.0), (0.25, -0.25, 0.0), (-0.25, 0.25, 0.0), (0.25, 0.25, 0.0)], [], [(0, 1, 3, 2)])
_uv = me_plane_024.uv_layers.new(name='UVMap')
_uv.uv.foreach_set('vector', [0.0003106, 0.4679, 0.03342, 0.4679, 0.03342, 0.4989, 0.0003106, 0.4989])
me_plane_024.materials.append(mat_material)
me_plane_024.use_remesh_preserve_volume = False
me_plane_024.use_remesh_preserve_attributes = False
me_plane_024.use_mirror_vertex_groups = False
me_plane_024.update()
me_plane_022 = bpy.data.meshes.new('Plane.022')
me_plane_022.from_pydata([(-0.25, -0.25, 0.0), (0.25, -0.25, 0.0), (-0.25, 0.25, 0.0), (0.25, 0.25, 0.0)], [], [(0, 1, 3, 2)])
_uv = me_plane_022.uv_layers.new(name='UVMap')
_uv.uv.foreach_set('vector', [0.1669, 0.4679, 0.2, 0.4679, 0.2, 0.4989, 0.1669, 0.4989])
me_plane_022.materials.append(mat_material)
me_plane_022.use_remesh_preserve_volume = False
me_plane_022.use_remesh_preserve_attributes = False
me_plane_022.use_mirror_vertex_groups = False
me_plane_022.update()
me_plane_026 = bpy.data.meshes.new('Plane.026')
me_plane_026.from_pydata([(-0.25, -0.5, 0.0), (0.25, -0.5, 0.0), (-0.25, 0.5, 0.0), (0.25, 0.5, 0.0)], [], [(0, 1, 3, 2)])
_uv = me_plane_026.uv_layers.new(name='UVMap')
_uv.uv.foreach_set('vector', [0.4673, 0.562, 0.4975, 0.562, 0.4975, 0.6186, 0.4673, 0.6186])
me_plane_026.materials.append(mat_material)
me_plane_026.use_remesh_preserve_volume = False
me_plane_026.use_remesh_preserve_attributes = False
me_plane_026.use_mirror_vertex_groups = False
me_plane_026.update()
me_plane_019 = bpy.data.meshes.new('Plane.019')
me_plane_019.from_pydata([(-0.25, -0.25, 0.0), (0.25, -0.25, 0.0), (-0.25, 0.25, 0.0), (0.25, 0.25, 0.0)], [], [(0, 1, 3, 2)])
_uv = me_plane_019.uv_layers.new(name='UVMap')
_uv.uv.foreach_set('vector', [0.1335, 0.4681, 0.1666, 0.4681, 0.1666, 0.4992, 0.1335, 0.4992])
me_plane_019.materials.append(mat_material)
me_plane_019.use_remesh_preserve_volume = False
me_plane_019.use_remesh_preserve_attributes = False
me_plane_019.use_mirror_vertex_groups = False
me_plane_019.update()
me_plane_008 = bpy.data.meshes.new('Plane.008')
me_plane_008.from_pydata([(-1.0, -1.0, 0.0), (1.0, -1.0, 0.0), (-1.0, 1.0, 0.0), (1.0, 1.0, 0.0)], [], [(0, 2, 3, 1)])
_uv = me_plane_008.uv_layers.new(name='UVMap')
_uv.uv.foreach_set('vector', [2.258e-06, 0.8, 2.258e-06, 1.0, 0.09999, 1.0, 0.09999, 0.8])
me_plane_008.materials.append(mat_material)
me_plane_008.use_remesh_preserve_volume = False
me_plane_008.use_remesh_preserve_attributes = False
me_plane_008.use_mirror_vertex_groups = False
me_plane_008.update()
me_plane_015 = bpy.data.meshes.new('Plane.015')
me_plane_015.from_pydata([(-0.5, -0.5, 0.0), (0.5, -0.5, 0.0), (-0.5, 0.5, 0.0), (0.5, 0.5, 0.0)], [], [(0, 2, 3, 1)])
_uv = me_plane_015.uv_layers.new(name='UVMap')
_uv.uv.foreach_set('vector', [0.0002701, 0.8997, 0.0002701, 0.9997, 0.1003, 0.9997, 0.1003, 0.8997])
me_plane_015.materials.append(mat_material)
me_plane_015.use_remesh_preserve_volume = False
me_plane_015.use_remesh_preserve_attributes = False
me_plane_015.use_mirror_vertex_groups = False
me_plane_015.update()
me_plane = bpy.data.meshes.new('Plane')
me_plane.from_pydata([(-0.5, -0.5, 0.0), (0.5, -0.5, 0.0), (-0.5, 0.5, 0.0), (0.5, 0.5, 0.0)], [], [(0, 1, 3, 2)])
_uv = me_plane.uv_layers.new(name='UVMap')
_uv.uv.foreach_set('vector', [0.0002701, 0.8997, 0.1003, 0.8997, 0.1003, 0.9997, 0.0002701, 0.9997])
me_plane.materials.append(mat_material)
me_plane.use_remesh_preserve_volume = False
me_plane.use_remesh_preserve_attributes = False
me_plane.use_mirror_vertex_groups = False
me_plane.update()
me_plane_002 = bpy.data.meshes.new('Plane.002')
me_plane_002.from_pydata([(6.694, 2.51, 0.0), (8.367, 4.184, 0.0), (7.531, 5.02, 0.0), (8.367, 5.02, 0.0), (7.531, 3.347, 0.0), (6.694, 3.347, 0.0), (6.694, 4.184, 0.0), (4.184, -0.8367, 0.0), (2.51, -3.347, 0.0), (7.531, 4.184, 0.0), (3.347, -2.51, 0.0), (2.51, -2.51, 0.0), (1.673, -3.347, 0.0), (5.857, 3.347, 0.0), (4.184, 0.0, 0.0), (-0.8367, -4.184, 0.0), (0.8367, -4.184, 0.0), (0.0, -4.184, 0.0), (3.347, -1.673, 0.0), (4.184, 5.02, 0.0), (0.8367, -3.347, 0.0), (3.347, 5.857, 0.0), (4.184, 5.857, 0.0), (5.02, 0.8367, 0.0), (2.51, 5.02, 0.0), (2.51, 4.184, 0.0), (5.857, 1.673, 0.0), (5.02, 2.51, 0.0), (5.02, 1.673, 0.0), (3.347, 5.02, 0.0), (-0.8367, 3.347, 0.0), (-3.347, 0.0, 0.0), (-3.347, 0.8367, 0.0), (5.857, 2.51, 0.0), (0.0, 3.347, 0.0), (2.51, -1.673, 0.0), (0.0, -3.347, 0.0), (0.8367, 3.347, 0.0), (-1.673, 2.51, 0.0), (1.673, -2.51, 0.0), (3.347, -0.8367, 0.0), (0.8367, -2.51, 0.0), (-1.673, -4.184, 0.0), (-0.8367, -3.347, 0.0), (-2.51, -4.184, 0.0), (-1.673, -3.347, 0.0), (-2.51, -3.347, 0.0), (-3.347, -4.184, 0.0), (-4.184, -4.184, 0.0), (-0.8367, 2.51, 0.0), (-3.347, -3.347, 0.0), (-4.184, -3.347, 0.0), (-3.347, -2.51, 0.0), (-4.184, -2.51, 0.0), (-3.347, -1.673, 0.0), (3.347, 0.0, 0.0), (-3.347, -0.8367, 0.0), (4.184, 0.8367, 0.0), (3.347, 0.8367, 0.0), (-2.51, 0.8367, 0.0), (1.673, -1.673, 0.0), (0.8367, 1.673, 0.0), (0.0, 1.673, 0.0), (0.0, 2.51, 0.0), (0.8367, 2.51, 0.0), (-1.673, 1.673, 0.0), (0.0, -2.51, 0.0), (2.51, -0.8367, 0.0), (-1.673, 0.8367, 0.0), (-2.51, 0.0, 0.0), (-0.8367, 1.673, 0.0), (4.184, 1.673, 0.0), (3.347, 1.673, 0.0), (5.02, 3.347, 0.0), (3.347, 2.51, 0.0), (4.184, 2.51, 0.0), (5.02, 4.184, 0.0), (4.184, 3.347, 0.0), (3.347, 3.347, 0.0), (3.347, 4.184, 0.0), (4.184, 4.184, 0.0), (2.51, 2.51, 0.0), (1.673, 2.51, 0.0), (1.673, -0.8367, 0.0), (1.673, 3.347, 0.0), (2.51, 0.0, 0.0), (1.673, 0.0, 0.0), (2.51, 3.347, 0.0), (0.8367, 0.8367, 0.0), (2.51, 0.8367, 0.0), (1.673, 0.8367, 0.0), (1.673, 1.673, 0.0), (2.51, 1.673, 0.0), (-0.8367, 0.8367, 0.0), (-2.51, -0.8367, 0.0), (-2.51, -2.51, 0.0), (-0.8367, -2.51, 0.0), (-1.673, -2.51, 0.0), (-2.51, -1.673, 0.0), (-1.673, 0.0, 0.0), (0.8367, -1.673, 0.0), (-1.673, -1.673, 0.0), (0.8367, -0.8367, 0.0), (-1.673, -0.8367, 0.0), (0.0, 0.8367, 0.0), (0.8367, 0.0, 0.0), (-0.8367, 0.0, 0.0), (0.0, 0.0, 0.0), (0.0, -1.673, 0.0), (-0.8367, -1.673, 0.0), (-0.8367, -0.8367, 0.0), (0.0, -0.8367, 0.0), (1.673, -4.184, 0.0), (1.673, 5.02, 0.0), (-4.184, -1.673, 0.0), (-4.184, -0.8367, 0.0), (2.51, 5.857, 0.0), (1.673, 5.857, 0.0), (0.8367, 5.857, 0.0), (0.0, 5.02, 0.0), (0.8367, 5.02, 0.0), (-1.673, 5.02, 0.0), (0.0, 4.184, 0.0), (0.8367, 4.184, 0.0), (-0.8367, 5.02, 0.0), (-0.8367, 4.184, 0.0), (-2.51, 5.02, 0.0), (-1.673, 4.184, 0.0), (-3.347, 5.02, 0.0), (-2.51, 4.184, 0.0), (-4.184, 5.02, 0.0), (-3.347, 4.184, 0.0), (-2.51, 5.857, 0.0), (-4.184, 4.184, 0.0), (-1.673, 5.857, 0.0), (-4.184, 3.347, 0.0), (-0.8367, 5.857, 0.0), (-4.184, 5.857, 0.0), (-3.347, 5.857, 0.8367), (-3.347, 5.857, 0.0), (-4.184, 0.0, 0.0), (7.531, -3.347, 0.0), (-3.347, 3.347, 0.0), (-4.184, 2.51, 0.0), (-3.347, 2.51, 0.0), (-4.184, 1.673, 0.0), (-3.347, 1.673, 0.0), (-4.184, 0.8367, 0.0), (3.347, -4.184, 0.0), (2.51, -4.184, 0.0), (4.184, -4.184, 0.0), (5.02, -0.8367, 0.0), (5.857, -4.184, 0.0), (6.694, -4.184, 0.0), (7.531, -4.184, 0.0), (6.694, -4.184, 2.51), (8.367, -3.347, 0.0), (7.531, -2.51, 0.0), (8.367, -2.51, 0.0), (7.531, -1.673, 0.0), (8.367, -1.673, 0.0), (7.531, -0.8367, 0.0), (8.367, -0.8367, 0.0), (7.531, 0.0, 0.0), (8.367, 0.0, 0.0), (7.531, 0.8367, 0.0), (8.367, 0.8367, 0.0), (7.531, 1.673, 0.0), (8.367, 1.673, 0.0), (7.531, 2.51, 0.0), (8.367, 2.51, 0.0), (6.694, 5.857, 0.0), (8.367, 3.347, 0.0), (5.02, 5.857, 0.0), (7.531, 5.857, 0.0), (8.367, 5.02, 1.673), (6.694, 5.02, 0.0), (5.857, 5.857, 0.0), (5.02, 5.02, 0.0), (5.857, 5.02, 0.0), (5.857, 4.184, 0.0), (-2.51, 3.347, 0.0), (-1.673, 3.347, 0.0), (-2.51, 2.51, 0.0), (1.673, 4.184, 0.0), (6.694, 0.8367, 0.0), (6.694, 1.673, 0.0), (5.857, 0.0, 0.0), (-2.51, 1.673, 0.0), (5.857, 0.8367, 0.0), (6.694, -2.51, 0.0), (6.694, 0.0, 0.0), (6.694, -1.673, 0.0), (5.857, -0.8367, 0.0), (6.694, -0.8367, 0.0), (6.694, -3.347, 0.0), (3.347, -3.347, 0.0), (4.184, -3.347, 0.0), (5.857, -3.347, 0.0), (5.02, -3.347, 0.0), (5.02, -2.51, 0.0), (5.857, -1.673, 0.0), (5.857, -2.51, 0.0), (5.02, 0.0, 0.0), (5.02, -1.673, 0.0), (-5.02, 3.347, 0.0), (4.184, -1.673, 0.0), (4.184, -2.51, 0.0), (-5.02, 5.02, 0.0), (-5.02, 5.857, 0.0), (-5.02, 2.51, 0.0), (-5.02, 4.184, 0.0), (-5.02, 1.673, 0.0), (-5.02, 0.8367, 0.0), (-5.02, 0.0, 0.0), (-5.02, -0.8367, 0.0), (-5.02, -1.673, 0.0), (-5.02, -4.184, 0.0), (-5.02, -3.347, 0.0), (-5.857, -3.347, 0.0), (-5.02, -2.51, 0.0), (-5.857, -4.184, 0.0), (-6.694, 0.0, 0.0), (-5.857, -2.51, 0.0), (-5.857, -1.673, 0.0), (-5.857, -0.8367, 0.0), (-5.857, 0.0, 0.0), (-5.857, 0.8367, 0.0), (-6.694, 0.8367, 0.0), (-6.694, 1.673, 0.0), (-5.857, 1.673, 0.0), (-6.694, 2.51, 0.0), (-5.857, 2.51, 0.0), (-6.694, 3.347, 0.0), (-5.857, 3.347, 0.0), (-6.694, 4.184, 0.0), (-5.857, 4.184, 0.0), (-6.694, 5.02, 0.0), (-5.857, 5.02, 0.0), (-6.694, -0.8367, 0.0), (-6.694, -1.673, 0.0), (-5.857, 5.857, 0.0), (-6.694, 5.857, 0.0), (-6.694, -2.51, 0.0), (-6.694, -3.347, 0.0), (-6.694, -4.184, 0.0), (-7.531, 4.184, 0.0), (-7.531, 5.02, 0.0), (-7.531, 2.51, 0.0), (-7.531, 5.857, 0.0), (-7.531, 3.347, 0.0), (-7.531, 1.673, 0.0), (-7.531, 0.8367, 0.0), (-7.531, 0.0, 0.0), (-7.531, -0.8367, 0.0), (-7.531, -1.673, 0.0), (-7.531, -2.51, 0.0), (-7.531, -3.347, 0.0), (-7.531, -4.184, 0.0), (-8.367, 5.02, 0.0), (-8.367, 3.347, 0.0), (-8.367, 4.184, 0.0), (-8.367, 2.51, 0.0), (-8.367, 0.8367, 0.0), (-8.367, 1.673, 0.0), (-8.367, 0.0, 0.0), (-8.367, -0.8367, 0.0), (-8.367, -1.673, 0.0), (-8.367, -2.51, 0.0), (-8.367, -3.347, 0.0), (-8.367, -4.184, 0.0), (-0.8367, 5.857, 0.8367), (-2.51, 5.857, 0.8367), (2.51, 5.857, 0.8367), (0.0, 5.857, 0.8367), (-4.184, 5.857, 0.8367), (-1.673, 5.857, 0.8367), (-5.02, 5.857, 0.8367), (-5.857, 5.857, 0.8367), (-6.694, 5.857, 0.8367), (-7.531, 5.857, 0.8367), (-8.367, 5.857, 0.8367), (7.531, 5.857, 1.673), (0.0, 5.857, 0.0), (-8.367, 5.857, 1.673), (0.8367, 5.857, 0.8367), (1.673, 5.857, 1.673), (1.673, 5.857, 0.8367), (3.347, 5.857, 0.8367), (4.184, 5.857, 0.8367), (5.02, 5.857, 0.8367), (5.857, 5.857, 0.8367), (6.694, 5.857, 0.8367), (7.531, 5.857, 0.8367), (8.367, 5.857, 0.8367), (8.367, 5.857, 1.673), (6.694, 5.857, 1.673), (4.184, 5.857, 1.673), (-7.531, 5.857, 1.673), (8.367, 5.857, 2.51), (-6.694, 5.857, 1.673), (-5.857, 5.857, 1.673), (-5.02, 5.857, 1.673), (-4.184, 5.857, 1.673), (-3.347, 5.857, 1.673), (-2.51, 5.857, 1.673), (-1.673, 5.857, 1.673), (-0.8367, 5.857, 1.673), (0.0, 5.857, 1.673), (0.8367, 5.857, 1.673), (2.51, 5.857, 1.673), (7.531, 5.857, 2.51), (3.347, 5.857, 1.673), (5.857, 5.857, 2.51), (5.02, 5.857, 1.673), (5.857, 5.857, 1.673), (5.02, 5.857, 2.51), (6.694, 5.857, 2.51), (4.184, 5.857, 2.51), (3.347, 5.857, 2.51), (2.51, 5.857, 2.51), (1.673, 5.857, 2.51), (0.8367, 5.857, 2.51), (0.0, 5.857, 2.51), (-0.8367, 5.857, 2.51), (-1.673, 5.857, 2.51), (-3.347, 5.857, 2.51), (-2.51, 5.857, 2.51), (-4.184, 5.857, 2.51), (-5.02, 5.857, 2.51), (-5.857, 5.857, 2.51), (-6.694, 5.857, 2.51), (-7.531, 5.857, 2.51), (-8.367, 5.857, 2.51), (8.367, 3.347, 0.8367), (8.367, 5.857, 0.0), (7.531, -4.184, 0.8367), (8.367, 5.02, 0.8367), (8.367, 4.184, 1.673), (8.367, 4.184, 0.8367), (8.367, 5.02, 2.51), (8.367, 4.184, 2.51), (7.531, -4.184, 2.51), (8.367, -4.184, 0.0), (8.367, 2.51, 0.8367), (8.367, 1.673, 0.8367), (8.367, 0.8367, 0.8367), (8.367, 0.0, 0.8367), (8.367, -0.8367, 0.8367), (8.367, -1.673, 0.8367), (8.367, -2.51, 0.8367), (8.367, -3.347, 0.8367), (8.367, -4.184, 0.8367), (8.367, 3.347, 1.673), (8.367, 2.51, 1.673), (8.367, 1.673, 1.673), (8.367, 0.8367, 1.673), (8.367, 0.0, 1.673), (8.367, -0.8367, 1.673), (8.367, -1.673, 1.673), (8.367, -2.51, 1.673), (8.367, -3.347, 1.673), (8.367, -4.184, 1.673), (8.367, 3.347, 2.51), (8.367, 2.51, 2.51), (8.367, 1.673, 2.51), (8.367, 0.8367, 2.51), (8.367, 0.0, 2.51), (8.367, -0.8367, 2.51), (8.367, -1.673, 2.51), (8.367, -2.51, 2.51), (8.367, -3.347, 2.51), (8.367, -4.184, 2.51), (6.694, -4.184, 1.673), (7.531, -4.184, 1.673), (6.694, -4.184, 0.8367), (5.857, -4.184, 1.673), (5.857, -4.184, 0.8367), (5.02, -4.184, 0.8367), (4.184, -4.184, 0.8367), (3.347, -4.184, 0.8367), (2.51, -4.184, 0.8367), (5.02, -4.184, 1.673), (4.184, -4.184, 1.673), (3.347, -4.184, 1.673), (2.51, -4.184, 1.673), (1.673, -4.184, 0.8367), (-6.694, -4.184, 1.673), (-1.103e-05, -4.184, 1.673), (1.673, -4.184, 1.673), (0.8367, -4.184, 1.673), (0.8367, -4.184, 0.8367), (-0.8367, -4.184, 1.673), (-5.114e-06, -4.184, 0.8367), (-1.673, -4.184, 1.673), (-0.8367, -4.184, 0.8367), (-7.531, -4.184, 1.673), (-1.673, -4.184, 0.8367), (-3.347, -4.184, 0.8366), (-2.51, -4.184, 0.8367), (-4.184, -4.184, 0.8366), (-5.02, -4.184, 0.8366), (-5.857, -4.184, 0.8366), (-6.694, -4.184, 0.8366), (-7.531, -4.184, 0.8366), (-8.367, -4.184, 0.8366), (-8.367, -4.184, 1.673), (-6.694, -4.184, 2.51), (-5.857, -4.184, 1.673), (-5.02, -4.184, 1.673), (-4.184, -4.184, 1.673), (-3.347, -4.184, 1.673), (-2.51, -4.184, 1.673), (-8.367, 5.857, 0.0), (-7.531, -4.184, 2.51), (-8.367, -4.184, 2.51), (-5.857, -4.184, 2.51), (-5.02, -4.184, 2.51), (-4.184, -4.184, 2.51), (-3.347, -4.184, 2.51), (-2.51, -4.184, 2.51), (-1.673, -4.184, 2.51), (-0.8367, -4.184, 2.51), (-1.696e-05, -4.184, 2.51), (0.8367, -4.184, 2.51), (1.673, -4.184, 2.51), (2.51, -4.184, 2.51), (3.347, -4.184, 2.51), (4.184, -4.184, 2.51), (5.02, -4.184, 2.51), (5.857, -4.184, 2.51), (5.02, -4.184, 0.0), (-8.351, 4.184, 0.0), (-8.351, 5.02, 0.0), (-8.351, -3.347, 0.0), (-8.351, -2.51, 0.0), (-8.351, -1.673, 0.0), (-8.351, -0.8367, 0.0), (-8.351, 0.0, 0.0), (-8.351, 0.8367, 0.0), (-8.351, 1.673, 0.0), (-8.351, 2.51, 0.0), (-8.351, 3.347, 0.0), (-8.351, 5.02, 1.673), (-8.351, 5.857, 0.8367), (-8.351, 5.857, 1.673), (-8.351, 5.857, 2.51), (-8.351, 3.347, 0.8367), (-8.351, 5.857, 0.0), (-8.351, 5.02, 0.8367), (-8.351, 4.184, 1.673), (-8.351, 4.184, 0.8367), (-8.351, 5.02, 2.51), (-8.351, 4.184, 2.51), (-8.351, -4.184, 0.0), (-8.351, 2.51, 0.8367), (-8.351, 1.673, 0.8367), (-8.351, 0.8367, 0.8367), (-8.351, 0.0, 0.8367), (-8.351, -0.8367, 0.8367), (-8.351, -1.673, 0.8367), (-8.351, -2.51, 0.8367), (-8.351, -3.347, 0.8367), (-8.351, -4.184, 0.8367), (-8.351, 3.347, 1.673), (-8.351, 2.51, 1.673), (-8.351, 1.673, 1.673), (-8.351, 0.8367, 1.673), (-8.351, 0.0, 1.673), (-8.351, -0.8367, 1.673), (-8.351, -1.673, 1.673), (-8.351, -2.51, 1.673), (-8.351, -3.347, 1.673), (-8.351, -4.184, 1.673), (-8.351, 3.347, 2.51), (-8.351, 2.51, 2.51), (-8.351, 1.673, 2.51), (-8.351, 0.8367, 2.51), (-8.351, 0.0, 2.51), (-8.351, -0.8367, 2.51), (-8.351, -1.673, 2.51), (-8.351, -2.51, 2.51), (-8.351, -3.347, 2.51), (-8.351, -4.184, 2.51)], [], [(79, 25, 87, 78), (74, 81, 92, 72), (27, 75, 71, 28), (29, 24, 25, 79), (28, 71, 57, 23), (19, 29, 79, 80), (72, 92, 89, 58), (73, 77, 75, 27), (59, 32, 31, 69), (33, 27, 28, 26), (37, 34, 63, 64), (22, 21, 29, 19), (20, 36, 17, 16), (49, 38, 65, 70), (83, 102, 100, 60), (67, 83, 60, 35), (66, 96, 43, 36), (100, 108, 66, 41), (60, 100, 41, 39), (55, 85, 67, 40), (46, 50, 47, 44), (45, 46, 44, 42), (96, 97, 45, 43), (95, 52, 50, 46), (97, 95, 46, 45), (50, 51, 48, 47), (52, 53, 51, 50), (98, 54, 52, 95), (94, 56, 54, 98), (68, 59, 69, 99), (58, 89, 85, 55), (71, 72, 58, 57), (77, 78, 74, 75), (78, 87, 81, 74), (61, 62, 104, 88), (81, 82, 91, 92), (90, 88, 105, 86), (91, 61, 88, 90), (82, 64, 61, 91), (64, 63, 62, 61), (70, 65, 68, 93), (93, 68, 99, 106), (99, 69, 94, 103), (108, 109, 96, 66), (85, 86, 83, 67), (75, 74, 72, 71), (76, 80, 77, 73), (80, 79, 78, 77), (84, 37, 64, 82), (87, 84, 82, 81), (88, 104, 107, 105), (86, 105, 102, 83), (62, 70, 93, 104), (92, 91, 90, 89), (104, 93, 106, 107), (103, 94, 98, 101), (101, 98, 95, 97), (63, 49, 70, 62), (106, 99, 103, 110), (102, 111, 108, 100), (105, 107, 111, 102), (111, 110, 109, 108), (107, 106, 110, 111), (110, 103, 101, 109), (109, 101, 97, 96), (89, 90, 86, 85), (69, 31, 56, 94), (34, 30, 49, 63), (43, 45, 42, 15), (39, 41, 20, 12), (36, 43, 15, 17), (35, 60, 39, 11), (18, 35, 11, 10), (11, 39, 12, 8), (41, 66, 36, 20), (14, 55, 40, 7), (40, 67, 35, 18), (13, 73, 27, 33), (9, 6, 5, 4), (3, 2, 9, 1), (5, 13, 33, 0), (12, 20, 16, 112), (54, 114, 53, 52), (56, 115, 114, 54), (21, 116, 24, 29), (116, 117, 113, 24), (117, 118, 120, 113), (120, 119, 122, 123), (119, 124, 125, 122), (124, 121, 127, 125), (121, 126, 129, 127), (126, 128, 131, 129), (128, 130, 133, 131), (134, 132, 126, 121), (136, 134, 121, 124), (283, 136, 124, 119), (118, 283, 119, 120), (132, 139, 128, 126), (139, 137, 130, 128), (131, 133, 135, 142), (142, 135, 143, 144), (144, 143, 145, 146), (146, 145, 147, 32), (32, 147, 140, 31), (31, 140, 115, 56), (156, 141, 154, 343), (158, 157, 141, 156), (160, 159, 157, 158), (162, 161, 159, 160), (164, 163, 161, 162), (166, 165, 163, 164), (168, 167, 165, 166), (170, 169, 167, 168), (172, 4, 169, 170), (1, 9, 4, 172), (335, 174, 2, 3), (174, 171, 176, 2), (177, 173, 178, 179), (173, 22, 19, 178), (178, 19, 80, 76), (179, 178, 76, 180), (176, 179, 180, 6), (171, 177, 179, 176), (2, 176, 6, 9), (6, 180, 13, 5), (180, 76, 73, 13), (57, 58, 55, 14), (184, 123, 37, 84), (25, 184, 84, 87), (113, 120, 123, 184), (24, 113, 184, 25), (123, 122, 34, 37), (122, 125, 30, 34), (125, 127, 182, 30), (127, 129, 181, 182), (129, 131, 142, 181), (181, 142, 144, 183), (183, 144, 146, 188), (188, 146, 32, 59), (65, 188, 59, 68), (38, 183, 188, 65), (182, 181, 183, 38), (30, 182, 38, 49), (4, 5, 0, 169), (169, 0, 186, 167), (167, 186, 185, 165), (185, 189, 187, 191), (191, 187, 193, 194), (163, 191, 194, 161), (165, 185, 191, 163), (161, 194, 192, 159), (159, 192, 190, 157), (157, 190, 195, 141), (141, 195, 153, 154), (195, 198, 152, 153), (199, 197, 150, 431), (197, 196, 148, 150), (196, 8, 149, 148), (8, 12, 112, 149), (198, 199, 431, 152), (190, 202, 198, 195), (192, 201, 202, 190), (194, 193, 201, 192), (186, 26, 189, 185), (0, 33, 26, 186), (26, 28, 23, 189), (189, 23, 203, 187), (23, 57, 14, 203), (187, 203, 151, 193), (203, 14, 7, 151), (193, 151, 204, 201), (201, 204, 200, 202), (202, 200, 199, 198), (200, 207, 197, 199), (204, 206, 207, 200), (151, 7, 206, 204), (206, 18, 10, 207), (207, 10, 196, 197), (7, 40, 18, 206), (10, 11, 8, 196), (137, 209, 208, 130), (130, 208, 211, 133), (133, 211, 205, 135), (135, 205, 210, 143), (143, 210, 212, 145), (145, 212, 213, 147), (147, 213, 214, 140), (140, 214, 215, 115), (115, 215, 216, 114), (51, 218, 217, 48), (53, 220, 218, 51), (114, 216, 220, 53), (218, 219, 221, 217), (220, 223, 219, 218), (216, 224, 223, 220), (215, 225, 224, 216), (214, 226, 225, 215), (213, 227, 226, 214), (227, 228, 222, 226), (230, 229, 228, 227), (232, 231, 229, 230), (234, 233, 231, 232), (236, 235, 233, 234), (238, 237, 235, 236), (208, 238, 236, 211), (209, 241, 238, 208), (211, 236, 234, 205), (205, 234, 232, 210), (210, 232, 230, 212), (212, 230, 227, 213), (241, 242, 237, 238), (226, 222, 239, 225), (225, 239, 240, 224), (224, 240, 243, 223), (223, 243, 244, 219), (219, 244, 245, 221), (237, 247, 246, 235), (235, 246, 250, 233), (242, 249, 247, 237), (233, 250, 248, 231), (231, 248, 251, 229), (229, 251, 252, 228), (228, 252, 253, 222), (222, 253, 254, 239), (239, 254, 255, 240), (240, 255, 256, 243), (243, 256, 257, 244), (244, 257, 258, 245), (249, 413, 259, 247), (250, 260, 262, 248), (246, 261, 260, 250), (247, 259, 261, 246), (248, 262, 264, 251), (251, 264, 263, 252), (252, 263, 265, 253), (253, 265, 266, 254), (254, 266, 267, 255), (255, 267, 268, 256), (256, 268, 269, 257), (257, 269, 270, 258), (283, 274, 271, 136), (136, 271, 276, 134), (134, 276, 272, 132), (132, 272, 138, 139), (139, 138, 275, 137), (137, 275, 277, 209), (209, 277, 278, 241), (241, 278, 279, 242), (242, 279, 280, 249), (249, 280, 281, 413), (118, 285, 274, 283), (117, 287, 285, 118), (116, 273, 287, 117), (21, 288, 273, 116), (22, 289, 288, 21), (173, 290, 289, 22), (177, 291, 290, 173), (171, 292, 291, 177), (174, 293, 292, 171), (335, 294, 293, 174), (294, 295, 282, 293), (293, 282, 296, 292), (280, 298, 284, 281), (279, 300, 298, 280), (278, 301, 300, 279), (277, 302, 301, 278), (275, 303, 302, 277), (138, 304, 303, 275), (272, 305, 304, 138), (276, 306, 305, 272), (271, 307, 306, 276), (274, 308, 307, 271), (285, 309, 308, 274), (273, 310, 286, 287), (288, 312, 310, 273), (287, 286, 309, 285), (289, 297, 312, 288), (290, 314, 297, 289), (291, 315, 314, 290), (292, 296, 315, 291), (295, 299, 311, 282), (282, 311, 317, 296), (296, 317, 313, 315), (315, 313, 316, 314), (314, 316, 318, 297), (297, 318, 319, 312), (312, 319, 320, 310), (310, 320, 321, 286), (286, 321, 322, 309), (309, 322, 323, 308), (308, 323, 324, 307), (307, 324, 325, 306), (306, 325, 327, 305), (305, 327, 326, 304), (304, 326, 328, 303), (303, 328, 329, 302), (302, 329, 330, 301), (301, 330, 331, 300), (300, 331, 332, 298), (298, 332, 333, 284), (3, 337, 294, 335), (1, 339, 337, 3), (337, 175, 295, 294), (175, 340, 299, 295), (338, 341, 340, 175), (339, 338, 175, 337), (172, 334, 339, 1), (170, 344, 334, 172), (168, 345, 344, 170), (166, 346, 345, 168), (164, 347, 346, 166), (162, 348, 347, 164), (160, 349, 348, 162), (158, 350, 349, 160), (156, 351, 350, 158), (343, 352, 351, 156), (334, 353, 338, 339), (344, 354, 353, 334), (345, 355, 354, 344), (346, 356, 355, 345), (347, 357, 356, 346), (348, 358, 357, 347), (349, 359, 358, 348), (350, 360, 359, 349), (351, 361, 360, 350), (352, 362, 361, 351), (353, 363, 341, 338), (354, 364, 363, 353), (355, 365, 364, 354), (356, 366, 365, 355), (357, 367, 366, 356), (358, 368, 367, 357), (359, 369, 368, 358), (360, 370, 369, 359), (361, 371, 370, 360), (362, 372, 371, 361), (343, 154, 336, 352), (352, 336, 374, 362), (362, 374, 342, 372), (374, 373, 155, 342), (336, 375, 373, 374), (154, 153, 375, 336), (153, 152, 377, 375), (375, 377, 376, 373), (152, 431, 378, 377), (431, 150, 379, 378), (150, 148, 380, 379), (148, 149, 381, 380), (377, 378, 382, 376), (378, 379, 383, 382), (379, 380, 384, 383), (380, 381, 385, 384), (386, 381, 149, 112), (389, 385, 381, 386), (390, 389, 386, 391), (388, 390, 391, 393), (392, 388, 393, 395), (394, 392, 395, 397), (395, 393, 17, 15), (393, 391, 16, 17), (391, 386, 112, 16), (397, 395, 15, 42), (399, 397, 42, 44), (398, 399, 44, 47), (400, 398, 47, 48), (401, 400, 48, 217), (402, 401, 217, 221), (403, 402, 221, 245), (404, 403, 245, 258), (405, 404, 258, 270), (406, 396, 404, 405), (396, 387, 403, 404), (387, 408, 402, 403), (408, 409, 401, 402), (409, 410, 400, 401), (410, 411, 398, 400), (411, 412, 399, 398), (412, 394, 397, 399), (415, 414, 396, 406), (414, 407, 387, 396), (407, 416, 408, 387), (416, 417, 409, 408), (417, 418, 410, 409), (418, 419, 411, 410), (419, 420, 412, 411), (420, 421, 394, 412), (421, 422, 392, 394), (422, 423, 388, 392), (423, 424, 390, 388), (424, 425, 389, 390), (425, 426, 385, 389), (426, 427, 384, 385), (427, 428, 383, 384), (428, 429, 382, 383), (429, 430, 376, 382), (430, 155, 373, 376), (433, 448, 444, 449), (432, 433, 449, 451), (449, 444, 445, 443), (443, 445, 446, 452), (450, 443, 452, 453), (451, 449, 443, 450), (442, 432, 451, 447), (441, 442, 447, 455), (440, 441, 455, 456), (439, 440, 456, 457), (438, 439, 457, 458), (437, 438, 458, 459), (436, 437, 459, 460), (435, 436, 460, 461), (434, 435, 461, 462), (454, 434, 462, 463), (447, 451, 450, 464), (455, 447, 464, 465), (456, 455, 465, 466), (457, 456, 466, 467), (458, 457, 467, 468), (459, 458, 468, 469), (460, 459, 469, 470), (461, 460, 470, 471), (462, 461, 471, 472), (463, 462, 472, 473), (464, 450, 453, 474), (465, 464, 474, 475), (466, 465, 475, 476), (467, 466, 476, 477), (468, 467, 477, 478), (469, 468, 478, 479), (470, 469, 479, 480), (471, 470, 480, 481), (472, 471, 481, 482), (473, 472, 482, 483)])
_uv = me_plane_002.uv_layers.new(name='UVMap')
_uv.uv.foreach_set('vector', [0.1, 0.7812, 0.1333, 0.7812, 0.1333, 0.8125, 0.1, 0.8125, 0.7667, 0.8125, 0.7667, 0.8438, 0.7333, 0.8438, 0.7333, 0.8125, 0.2333, 0.7812, 0.2333, 0.8125, 0.2, 0.8125, 0.2, 0.7812, 0.1, 0.7812, 0.1333, 0.7812, 0.1333, 0.8125, 0.1, 0.8125, 0.3, 0.8125, 0.3333, 0.8125, 0.3333, 0.7812, 0.3, 0.7812, 0.1333, 0.8125, 0.1333, 0.7812, 0.1, 0.7812, 0.1, 0.8125, 0.3, 0.8125, 0.3333, 0.8125, 0.3333, 0.7812, 0.3, 0.7812, 0.7667, 0.8125, 0.7667, 0.8438, 0.7333, 0.8438, 0.7333, 0.8125, 0.1, 0.8125, 0.1333, 0.8125, 0.1333, 0.7812, 0.1, 0.7812, 0.1, 0.8125, 0.1, 0.7812, 0.1333, 0.7812, 0.1333, 0.8125, 0.1, 0.8125, 0.1, 0.7812, 0.1333, 0.7812, 0.1333, 0.8125, 0.1333, 0.7812, 0.1, 0.7812, 0.1, 0.8125, 0.1333, 0.8125, 0.2333, 0.8438, 0.2333, 0.875, 0.2, 0.875, 0.2, 0.8438, 0.3, 0.8125, 0.3333, 0.8125, 0.3333, 0.7812, 0.3, 0.7812, 0.1, 0.7812, 0.1, 0.8125, 0.06667, 0.8125, 0.06667, 0.7812, 0.1333, 0.7812, 0.1333, 0.8125, 0.1, 0.8125, 0.1, 0.7812, 0.3, 0.8125, 0.3333, 0.8125, 0.3333, 0.7812, 0.3, 0.7812, 0.1333, 0.8125, 0.1333, 0.7812, 0.1, 0.7812, 0.1, 0.8125, 0.1, 0.8125, 0.1, 0.7812, 0.1333, 0.7812, 0.1333, 0.8125, 0.1333, 0.7812, 0.1333, 0.8125, 0.1, 0.8125, 0.1, 0.7812, 0.2333, 0.8438, 0.2333, 0.875, 0.2, 0.875, 0.2, 0.8438, 0.2333, 0.8438, 0.2333, 0.875, 0.2, 0.875, 0.2, 0.8438, 0.3, 0.8125, 0.3333, 0.8125, 0.3333, 0.7812, 0.3, 0.7812, 0.1333, 0.8125, 0.1, 0.8125, 0.1, 0.7812, 0.1333, 0.7812, 0.1, 0.8125, 0.1, 0.7812, 0.1333, 0.7812, 0.1333, 0.8125, 0.2333, 0.8438, 0.2333, 0.875, 0.2, 0.875, 0.2, 0.8438, 0.1333, 0.8125, 0.1, 0.8125, 0.1, 0.7812, 0.1333, 0.7812, 0.1, 0.7812, 0.1, 0.8125, 0.06667, 0.8125, 0.06667, 0.7812, 0.1667, 0.8125, 0.2, 0.8125, 0.2, 0.7812, 0.1667, 0.7812, 0.03333, 0.8125, 0.06667, 0.8125, 0.06667, 0.7812, 0.03333, 0.7812, 0.3333, 0.8125, 0.3667, 0.8125, 0.3667, 0.7812, 0.3333, 0.7812, 0.3, 0.8125, 0.3333, 0.8125, 0.3333, 0.7812, 0.3, 0.7812, 0.2, 0.8125, 0.2333, 0.8125, 0.2333, 0.7812, 0.2, 0.7812, 0.1333, 0.8125, 0.1333, 0.7812, 0.1, 0.7812, 0.1, 0.8125, 0.3, 0.8125, 0.3333, 0.8125, 0.3333, 0.7812, 0.3, 0.7812, 0.1333, 0.8125, 0.1333, 0.7812, 0.1, 0.7812, 0.1, 0.8125, 0.3333, 0.8125, 0.3667, 0.8125, 0.3667, 0.7812, 0.3333, 0.7812, 0.3, 0.8125, 0.3333, 0.8125, 0.3333, 0.7812, 0.3, 0.7812, 0.1333, 0.8125, 0.1333, 0.7812, 0.1, 0.7812, 0.1, 0.8125, 0.4667, 0.8125, 0.4667, 0.8438, 0.4333, 0.8438, 0.4333, 0.8125, 0.3, 0.8125, 0.3333, 0.8125, 0.3333, 0.7812, 0.3, 0.7812, 0.3, 0.8125, 0.3333, 0.8125, 0.3333, 0.7812, 0.3, 0.7812, 0.2, 0.8125, 0.2333, 0.8125, 0.2333, 0.7812, 0.2, 0.7812, 0.3, 0.8125, 0.3333, 0.8125, 0.3333, 0.7812, 0.3, 0.7812, 0.1333, 0.7812, 0.1333, 0.8125, 0.1, 0.8125, 0.1, 0.7812, 0.1, 0.7812, 0.1333, 0.7812, 0.1333, 0.8125, 0.1, 0.8125, 0.4667, 0.8125, 0.4667, 0.8438, 0.4333, 0.8438, 0.4333, 0.8125, 0.1667, 0.7812, 0.1333, 0.7812, 0.1333, 0.8125, 0.1667, 0.8125, 0.1, 0.7812, 0.1333, 0.7812, 0.1333, 0.8125, 0.1, 0.8125, 0.1, 0.8125, 0.1, 0.7812, 0.1333, 0.7812, 0.1333, 0.8125, 0.3333, 0.8125, 0.3667, 0.8125, 0.3667, 0.7812, 0.3333, 0.7812, 0.1333, 0.7812, 0.1333, 0.8125, 0.1, 0.8125, 0.1, 0.7812, 0.3667, 0.8125, 0.4, 0.8125, 0.4, 0.7812, 0.3667, 0.7812, 0.3667, 0.8125, 0.4, 0.8125, 0.4, 0.7812, 0.3667, 0.7812, 0.3, 0.8125, 0.3333, 0.8125, 0.3333, 0.7812, 0.3, 0.7812, 0.1333, 0.7812, 0.1333, 0.8125, 0.1, 0.8125, 0.1, 0.7812, 0.1, 0.7812, 0.1, 0.8125, 0.06667, 0.8125, 0.06667, 0.7812, 0.3, 0.8125, 0.3333, 0.8125, 0.3333, 0.7812, 0.3, 0.7812, 0.3, 0.8125, 0.3333, 0.8125, 0.3333, 0.7812, 0.3, 0.7812, 0.1333, 0.7812, 0.1333, 0.8125, 0.1, 0.8125, 0.1, 0.7812, 0.03333, 0.8438, 0.03333, 0.875, 0.0, 0.875, 0.0, 0.8438, 0.3, 0.8125, 0.3333, 0.8125, 0.3333, 0.7812, 0.3, 0.7812, 0.3, 0.8125, 0.3333, 0.8125, 0.3333, 0.7812, 0.3, 0.7812, 0.3, 0.8125, 0.3333, 0.8125, 0.3333, 0.7812, 0.3, 0.7812, 0.3, 0.8125, 0.3333, 0.8125, 0.3333, 0.7812, 0.3, 0.7812, 0.3333, 0.8125, 0.3667, 0.8125, 0.3667, 0.7812, 0.3333, 0.7812, 0.1333, 0.7812, 0.1333, 0.8125, 0.1, 0.8125, 0.1, 0.7812, 0.3, 0.8125, 0.3333, 0.8125, 0.3333, 0.7812, 0.3, 0.7812, 0.3, 0.8125, 0.3333, 0.8125, 0.3333, 0.7812, 0.3, 0.7812, 0.1, 0.8125, 0.1, 0.7812, 0.1333, 0.7812, 0.1333, 0.8125, 0.3, 0.8125, 0.3333, 0.8125, 0.3333, 0.7812, 0.3, 0.7812, 0.1, 0.7812, 0.1, 0.8125, 0.06667, 0.8125, 0.06667, 0.7812, 0.1, 0.7812, 0.1, 0.8125, 0.06667, 0.8125, 0.06667, 0.7812, 0.1333, 0.8125, 0.1333, 0.7812, 0.1, 0.7812, 0.1, 0.8125, 0.1333, 0.8125, 0.1333, 0.7812, 0.1, 0.7812, 0.1, 0.8125, 0.1, 0.7812, 0.1, 0.8125, 0.06667, 0.8125, 0.06667, 0.7812, 0.1, 0.7812, 0.1, 0.8125, 0.06667, 0.8125, 0.06667, 0.7812, 0.1333, 0.8125, 0.1333, 0.7812, 0.1, 0.7812, 0.1, 0.8125, 0.1, 0.8125, 0.1, 0.7812, 0.1333, 0.7812, 0.1333, 0.8125, 0.1667, 0.7812, 0.1333, 0.7812, 0.1333, 0.8125, 0.1667, 0.8125, 0.06667, 0.7812, 0.1, 0.7812, 0.1, 0.8125, 0.06667, 0.8125, 0.2333, 0.8438, 0.2333, 0.875, 0.2, 0.875, 0.2, 0.8438, 0.1, 0.7812, 0.1, 0.8125, 0.06667, 0.8125, 0.06667, 0.7812, 0.1333, 0.7812, 0.1333, 0.8125, 0.1, 0.8125, 0.1, 0.7812, 0.1333, 0.7812, 0.1, 0.7812, 0.1, 0.8125, 0.1333, 0.8125, 0.1333, 0.8125, 0.1333, 0.8438, 0.1, 0.8438, 0.1, 0.8125, 0.1333, 0.7812, 0.1, 0.7812, 0.1, 0.8125, 0.1333, 0.8125, 0.1, 0.7812, 0.1333, 0.7812, 0.1333, 0.8125, 0.1, 0.8125, 0.3, 0.8125, 0.3333, 0.8125, 0.3333, 0.7812, 0.3, 0.7812, 0.3, 0.8125, 0.3333, 0.8125, 0.3333, 0.7812, 0.3, 0.7812, 0.1, 0.7812, 0.1333, 0.7812, 0.1333, 0.8125, 0.1, 0.8125, 0.1, 0.7812, 0.1333, 0.7812, 0.1333, 0.8125, 0.1, 0.8125, 0.2, 0.8125, 0.2333, 0.8125, 0.2333, 0.7812, 0.2, 0.7812, 0.1333, 0.8125, 0.1333, 0.8438, 0.1, 0.8438, 0.1, 0.8125, 0.3, 0.8125, 0.3333, 0.8125, 0.3333, 0.7812, 0.3, 0.7812, 0.3, 0.8125, 0.3333, 0.8125, 0.3333, 0.7812, 0.3, 0.7812, 0.1333, 0.8125, 0.1333, 0.8438, 0.1, 0.8438, 0.1, 0.8125, 0.1333, 0.7812, 0.1, 0.7812, 0.1, 0.8125, 0.1333, 0.8125, 0.1333, 0.8125, 0.1333, 0.8438, 0.1, 0.8438, 0.1, 0.8125, 0.1, 0.7812, 0.1333, 0.7812, 0.1333, 0.8125, 0.1, 0.8125, 0.03333, 0.8438, 0.03333, 0.875, 0.0, 0.875, 0.0, 0.8438, 0.2333, 0.7812, 0.2333, 0.8125, 0.2, 0.8125, 0.2, 0.7812, 0.03333, 0.8438, 0.03333, 0.875, 0.0, 0.875, 0.0, 0.8438, 0.1333, 0.7812, 0.1333, 0.8125, 0.1, 0.8125, 0.1, 0.7812, 0.1333, 0.7812, 0.1333, 0.8125, 0.1, 0.8125, 0.1, 0.7812, 0.1333, 0.8438, 0.1333, 0.875, 0.1, 0.875, 0.1, 0.8438, 0.1667, 0.7812, 0.1333, 0.7812, 0.1333, 0.8125, 0.1667, 0.8125, 0.1667, 0.8125, 0.1667, 0.8438, 0.1333, 0.8438, 0.1333, 0.8125, 0.1667, 0.8125, 0.1667, 0.8438, 0.1333, 0.8438, 0.1333, 0.8125, 0.1667, 0.8125, 0.1667, 0.8438, 0.1333, 0.8438, 0.1333, 0.8125, 0.3333, 0.8125, 0.3667, 0.8125, 0.3667, 0.7812, 0.3333, 0.7812, 0.3, 0.8125, 0.3333, 0.8125, 0.3333, 0.7812, 0.3, 0.7812, 0.1667, 0.7812, 0.1333, 0.7812, 0.1333, 0.8125, 0.1667, 0.8125, 0.1667, 0.8125, 0.1667, 0.8438, 0.1333, 0.8438, 0.1333, 0.8125, 0.1667, 0.7812, 0.1333, 0.7812, 0.1333, 0.8125, 0.1667, 0.8125, 0.1667, 0.8438, 0.1667, 0.875, 0.1333, 0.875, 0.1333, 0.8438, 0.1333, 0.7812, 0.1, 0.7812, 0.1, 0.8125, 0.1333, 0.8125, 0.1333, 0.7812, 0.1, 0.7812, 0.1, 0.8125, 0.1333, 0.8125, 0.1333, 0.7812, 0.1, 0.7812, 0.1, 0.8125, 0.1333, 0.8125, 0.1333, 0.8125, 0.1333, 0.7812, 0.1, 0.7812, 0.1, 0.8125, 0.1333, 0.8125, 0.1333, 0.7812, 0.1, 0.7812, 0.1, 0.8125, 0.06667, 0.7812, 0.1, 0.7812, 0.1, 0.8125, 0.06667, 0.8125, 0.1333, 0.7812, 0.1, 0.7812, 0.1, 0.8125, 0.1333, 0.8125, 0.1333, 0.8125, 0.1333, 0.7812, 0.1, 0.7812, 0.1, 0.8125, 0.1667, 0.7812, 0.1333, 0.7812, 0.1333, 0.8125, 0.1667, 0.8125, 0.1333, 0.8125, 0.1333, 0.7812, 0.1, 0.7812, 0.1, 0.8125, 0.3333, 0.8125, 0.3667, 0.8125, 0.3667, 0.7812, 0.3333, 0.7812, 0.1, 0.8125, 0.1, 0.7812, 0.1333, 0.7812, 0.1333, 0.8125, 0.7667, 0.8125, 0.7667, 0.8438, 0.7333, 0.8438, 0.7333, 0.8125, 0.1, 0.7812, 0.1333, 0.7812, 0.1333, 0.8125, 0.1, 0.8125, 0.1, 0.7812, 0.1333, 0.7812, 0.1333, 0.8125, 0.1, 0.8125, 0.1, 0.7812, 0.1333, 0.7812, 0.1333, 0.8125, 0.1, 0.8125, 0.3, 0.8125, 0.3333, 0.8125, 0.3333, 0.7812, 0.3, 0.7812, 0.3, 0.8125, 0.3333, 0.8125, 0.3333, 0.7812, 0.3, 0.7812, 0.1, 0.7812, 0.1333, 0.7812, 0.1333, 0.8125, 0.1, 0.8125, 0.7667, 0.8125, 0.7667, 0.8438, 0.7333, 0.8438, 0.7333, 0.8125, 0.1333, 0.8125, 0.1333, 0.7812, 0.1, 0.7812, 0.1, 0.8125, 0.1333, 0.8125, 0.1333, 0.7812, 0.1, 0.7812, 0.1, 0.8125, 0.2333, 0.8125, 0.2667, 0.8125, 0.2667, 0.7812, 0.2333, 0.7812, 0.06667, 0.8125, 0.1, 0.8125, 0.1, 0.7812, 0.06667, 0.7812, 0.1333, 0.8125, 0.1333, 0.7812, 0.1, 0.7812, 0.1, 0.8125, 0.1333, 0.8125, 0.1333, 0.7812, 0.1, 0.7812, 0.1, 0.8125, 0.3, 0.8125, 0.3333, 0.8125, 0.3333, 0.7812, 0.3, 0.7812, 0.1333, 0.8125, 0.1333, 0.7812, 0.1, 0.7812, 0.1, 0.8125, 0.1, 0.8125, 0.1, 0.7812, 0.1333, 0.7812, 0.1333, 0.8125, 0.3, 0.8125, 0.3333, 0.8125, 0.3333, 0.7812, 0.3, 0.7812, 0.3333, 0.8125, 0.3667, 0.8125, 0.3667, 0.7812, 0.3333, 0.7812, 0.1, 0.8125, 0.1, 0.7812, 0.1333, 0.7812, 0.1333, 0.8125, 0.7667, 0.8125, 0.7667, 0.8438, 0.7333, 0.8438, 0.7333, 0.8125, 0.3333, 0.8125, 0.3667, 0.8125, 0.3667, 0.7812, 0.3333, 0.7812, 0.1, 0.8125, 0.1, 0.7812, 0.1333, 0.7812, 0.1333, 0.8125, 0.1, 0.8125, 0.1, 0.7812, 0.1333, 0.7812, 0.1333, 0.8125, 0.1, 0.8125, 0.1, 0.7812, 0.1333, 0.7812, 0.1333, 0.8125, 0.2333, 0.8438, 0.2333, 0.875, 0.2, 0.875, 0.2, 0.8438, 0.2333, 0.8438, 0.2333, 0.875, 0.2, 0.875, 0.2, 0.8438, 0.2333, 0.8438, 0.2333, 0.875, 0.2, 0.875, 0.2, 0.8438, 0.2333, 0.8438, 0.2333, 0.875, 0.2, 0.875, 0.2, 0.8438, 0.2333, 0.8438, 0.2333, 0.875, 0.2, 0.875, 0.2, 0.8438, 0.2333, 0.8438, 0.2333, 0.875, 0.2, 0.875, 0.2, 0.8438, 0.2333, 0.8438, 0.2333, 0.875, 0.2, 0.875, 0.2, 0.8438, 0.06667, 0.7812, 0.1, 0.7812, 0.1, 0.8125, 0.06667, 0.8125, 0.1, 0.8125, 0.1, 0.7812, 0.1333, 0.7812, 0.1333, 0.8125, 0.2333, 0.7812, 0.2333, 0.8125, 0.2, 0.8125, 0.2, 0.7812, 0.3, 0.8125, 0.3333, 0.8125, 0.3333, 0.7812, 0.3, 0.7812, 0.7667, 0.8125, 0.7667, 0.8438, 0.7333, 0.8438, 0.7333, 0.8125, 0.3, 0.8125, 0.3333, 0.8125, 0.3333, 0.7812, 0.3, 0.7812, 0.3333, 0.8125, 0.3667, 0.8125, 0.3667, 0.7812, 0.3333, 0.7812, 0.3333, 0.8125, 0.3667, 0.8125, 0.3667, 0.7812, 0.3333, 0.7812, 0.1, 0.8125, 0.1, 0.7812, 0.1333, 0.7812, 0.1333, 0.8125, 0.1333, 0.8125, 0.1333, 0.7812, 0.1, 0.7812, 0.1, 0.8125, 0.1, 0.8125, 0.1, 0.7812, 0.1333, 0.7812, 0.1333, 0.8125, 0.1, 0.8125, 0.1, 0.7812, 0.1333, 0.7812, 0.1333, 0.8125, 0.1, 0.8125, 0.1, 0.7812, 0.1333, 0.7812, 0.1333, 0.8125, 0.7667, 0.8125, 0.7667, 0.8438, 0.7333, 0.8438, 0.7333, 0.8125, 0.1, 0.8125, 0.1, 0.7812, 0.1333, 0.7812, 0.1333, 0.8125, 0.1, 0.8125, 0.1, 0.7812, 0.1333, 0.7812, 0.1333, 0.8125, 0.1333, 0.8125, 0.1333, 0.7812, 0.1, 0.7812, 0.1, 0.8125, 0.1, 0.8125, 0.1, 0.7812, 0.1333, 0.7812, 0.1333, 0.8125, 0.1333, 0.7812, 0.1333, 0.8125, 0.1, 0.8125, 0.1, 0.7812, 0.1333, 0.8125, 0.1333, 0.7812, 0.1, 0.7812, 0.1, 0.8125, 0.1333, 0.7812, 0.1, 0.7812, 0.1, 0.8125, 0.1333, 0.8125, 0.2333, 0.8125, 0.2667, 0.8125, 0.2667, 0.7812, 0.2333, 0.7812, 0.1, 0.8125, 0.1, 0.7812, 0.1333, 0.7812, 0.1333, 0.8125, 0.1, 0.8125, 0.1, 0.7812, 0.1333, 0.7812, 0.1333, 0.8125, 0.1, 0.7812, 0.1333, 0.7812, 0.1333, 0.8125, 0.1, 0.8125, 0.1, 0.8125, 0.1, 0.7812, 0.1333, 0.7812, 0.1333, 0.8125, 0.1, 0.8125, 0.1, 0.7812, 0.1333, 0.7812, 0.1333, 0.8125, 0.2333, 0.7812, 0.2333, 0.8125, 0.2, 0.8125, 0.2, 0.7812, 0.1333, 0.7812, 0.1333, 0.8125, 0.1, 0.8125, 0.1, 0.7812, 0.2333, 0.8438, 0.2333, 0.875, 0.2, 0.875, 0.2, 0.8438, 0.1667, 0.8125, 0.1333, 0.8125, 0.1333, 0.7812, 0.1667, 0.7812, 0.1, 0.7812, 0.1, 0.8125, 0.06667, 0.8125, 0.06667, 0.7812, 0.2333, 0.8438, 0.2333, 0.875, 0.2, 0.875, 0.2, 0.8438, 0.2, 0.8125, 0.2333, 0.8125, 0.2333, 0.7812, 0.2, 0.7812, 0.1667, 0.8125, 0.1333, 0.8125, 0.1333, 0.7812, 0.1667, 0.7812, 0.1, 0.8125, 0.1, 0.7812, 0.1333, 0.7812, 0.1333, 0.8125, 0.7667, 0.8125, 0.7667, 0.8438, 0.7333, 0.8438, 0.7333, 0.8125, 0.1, 0.8125, 0.1, 0.7812, 0.1333, 0.7812, 0.1333, 0.8125, 0.1, 0.8125, 0.1, 0.7812, 0.1333, 0.7812, 0.1333, 0.8125, 0.1333, 0.8125, 0.1, 0.8125, 0.1, 0.7812, 0.1333, 0.7812, 0.1, 0.7812, 0.1333, 0.7812, 0.1333, 0.8125, 0.1, 0.8125, 0.1, 0.7812, 0.1333, 0.7812, 0.1333, 0.8125, 0.1, 0.8125, 0.1, 0.7812, 0.1333, 0.7812, 0.1333, 0.8125, 0.1, 0.8125, 0.2, 0.8125, 0.2333, 0.8125, 0.2333, 0.7812, 0.2, 0.7812, 0.1333, 0.7812, 0.1, 0.7812, 0.1, 0.8125, 0.1333, 0.8125, 0.1333, 0.7812, 0.1, 0.7812, 0.1, 0.8125, 0.1333, 0.8125, 0.1333, 0.8125, 0.1333, 0.7812, 0.1, 0.7812, 0.1, 0.8125, 0.7667, 0.8125, 0.7667, 0.8438, 0.7333, 0.8438, 0.7333, 0.8125, 0.03333, 0.8438, 0.03333, 0.875, 0.0, 0.875, 0.0, 0.8438, 0.1, 0.7812, 0.1333, 0.7812, 0.1333, 0.8125, 0.1, 0.8125, 0.1333, 0.7812, 0.1, 0.7812, 0.1, 0.8125, 0.1333, 0.8125, 0.1, 0.8125, 0.1, 0.7812, 0.1333, 0.7812, 0.1333, 0.8125, 0.1, 0.8125, 0.1, 0.7812, 0.1333, 0.7812, 0.1333, 0.8125, 0.1333, 0.8125, 0.1, 0.8125, 0.1, 0.7812, 0.1333, 0.7812, 0.1333, 0.8125, 0.1, 0.8125, 0.1, 0.7812, 0.1333, 0.7812, 0.2333, 0.8438, 0.2333, 0.875, 0.2, 0.875, 0.2, 0.8438, 0.1333, 0.8125, 0.1, 0.8125, 0.1, 0.7812, 0.1333, 0.7812, 0.1, 0.7812, 0.1333, 0.7812, 0.1333, 0.8125, 0.1, 0.8125, 0.1333, 0.8125, 0.1333, 0.8438, 0.1, 0.8438, 0.1, 0.8125, 0.1333, 0.8125, 0.1, 0.8125, 0.1, 0.7812, 0.1333, 0.7812, 0.2, 0.8125, 0.2333, 0.8125, 0.2333, 0.7812, 0.2, 0.7812, 0.2, 0.8125, 0.2333, 0.8125, 0.2333, 0.7812, 0.2, 0.7812, 0.1333, 0.8125, 0.1, 0.8125, 0.1, 0.7812, 0.1333, 0.7812, 0.1333, 0.8125, 0.1, 0.8125, 0.1, 0.7812, 0.1333, 0.7812, 0.1333, 0.8125, 0.1, 0.8125, 0.1, 0.7812, 0.1333, 0.7812, 0.1333, 0.8125, 0.1, 0.8125, 0.1, 0.7812, 0.1333, 0.7812, 0.7667, 0.8125, 0.7667, 0.8438, 0.7333, 0.8438, 0.7333, 0.8125, 0.2333, 0.8438, 0.2333, 0.875, 0.2, 0.875, 0.2, 0.8438, 0.1, 0.8438, 0.1, 0.875, 0.06667, 0.875, 0.06667, 0.8438, 0.3, 0.8438, 0.3, 0.875, 0.2667, 0.875, 0.2667, 0.8438, 0.3, 0.8438, 0.3, 0.875, 0.2667, 0.875, 0.2667, 0.8438, 0.3, 0.8438, 0.3, 0.875, 0.2667, 0.875, 0.2667, 0.8438, 0.3, 0.8438, 0.3, 0.875, 0.2667, 0.875, 0.2667, 0.8438, 0.3, 0.8438, 0.3, 0.875, 0.2667, 0.875, 0.2667, 0.8438, 0.3, 0.8438, 0.3, 0.875, 0.2667, 0.875, 0.2667, 0.8438, 0.3, 0.8438, 0.3, 0.875, 0.2667, 0.875, 0.2667, 0.8438, 0.3, 0.8438, 0.3, 0.875, 0.2667, 0.875, 0.2667, 0.8438, 0.3, 0.8438, 0.3, 0.875, 0.2667, 0.875, 0.2667, 0.8438, 0.3, 0.8438, 0.3, 0.875, 0.2667, 0.875, 0.2667, 0.8438, 0.06667, 0.8438, 0.06667, 0.875, 0.03333, 0.875, 0.03333, 0.8438, 0.06667, 0.6875, 0.06667, 0.7188, 0.03333, 0.7188, 0.03333, 0.6875, 0.03333, 0.6875, 0.03333, 0.7188, 0.0, 0.7188, 0.0, 0.6875, 0.1, 0.9062, 0.1, 0.9375, 0.1333, 0.9375, 0.1333, 0.9062, 0.1, 0.9062, 0.1, 0.9375, 0.1333, 0.9375, 0.1333, 0.9062, 0.06667, 0.9062, 0.06667, 0.9375, 0.1, 0.9375, 0.1, 0.9062, 0.1, 0.9062, 0.1, 0.9375, 0.1333, 0.9375, 0.1333, 0.9062, 0.1, 0.9062, 0.1, 0.9375, 0.1333, 0.9375, 0.1333, 0.9062, 0.1, 0.9062, 0.1, 0.9375, 0.1333, 0.9375, 0.1333, 0.9062, 0.1, 0.9062, 0.1, 0.9375, 0.1333, 0.9375, 0.1333, 0.9062, 0.03333, 0.9062, 0.03333, 0.9375, -3.166e-08, 0.9375, -3.166e-08, 0.9062, 0.1, 0.9062, 0.1, 0.9375, 0.1333, 0.9375, 0.1333, 0.9062, 0.1, 0.9062, 0.1, 0.9375, 0.1333, 0.9375, 0.1333, 0.9062, 0.1, 0.9062, 0.1, 0.9375, 0.1333, 0.9375, 0.1333, 0.9062, 0.1, 0.9062, 0.1, 0.9375, 0.1333, 0.9375, 0.1333, 0.9062, 0.1, 0.9062, 0.1, 0.9375, 0.1333, 0.9375, 0.1333, 0.9062, 0.1, 0.9062, 0.1, 0.9375, 0.1333, 0.9375, 0.1333, 0.9062, 0.1, 0.9062, 0.1, 0.9375, 0.1333, 0.9375, 0.1333, 0.9062, 0.1, 0.9062, 0.1, 0.9375, 0.1333, 0.9375, 0.1333, 0.9062, 0.1, 0.9062, 0.1, 0.9375, 0.1333, 0.9375, 0.1333, 0.9062, 0.2, 0.9062, 0.2, 0.9375, 0.1667, 0.9375, 0.1667, 0.9062, 0.2, 0.9062, 0.2, 0.9375, 0.1667, 0.9375, 0.1667, 0.9062, 0.1333, 0.9062, 0.1333, 0.9375, 0.1, 0.9375, 0.1, 0.9062, 0.03333, 0.9062, 0.03333, 0.9375, -3.166e-08, 0.9375, -3.166e-08, 0.9062, 0.1333, 0.9062, 0.1333, 0.9375, 0.1, 0.9375, 0.1, 0.9062, 0.1333, 0.9062, 0.1333, 0.9375, 0.1, 0.9375, 0.1, 0.9062, 0.1333, 0.9062, 0.1333, 0.9375, 0.1667, 0.9375, 0.1667, 0.9062, 0.06667, 0.9062, 0.06667, 0.9375, 0.1, 0.9375, 0.1, 0.9062, 0.1333, 0.9062, 0.1333, 0.9375, 0.1667, 0.9375, 0.1667, 0.9062, 0.03333, 0.9062, 0.03333, 0.9375, 0.06667, 0.9375, 0.06667, 0.9062, 0.1333, 0.9062, 0.1333, 0.9375, 0.1667, 0.9375, 0.1667, 0.9062, 0.03333, 0.7188, 0.03333, 0.75, 0.0, 0.75, 0.0, 0.7188, 0.06667, 0.7188, 0.06667, 0.75, 0.03333, 0.75, 0.03333, 0.7188, 0.1333, 0.9062, 0.1333, 0.9375, 0.1667, 0.9375, 0.1667, 0.9062, 0.1333, 0.9062, 0.1333, 0.9375, 0.1667, 0.9375, 0.1667, 0.9062, 0.1333, 0.9062, 0.1333, 0.9375, 0.1667, 0.9375, 0.1667, 0.9062, 0.1333, 0.9062, 0.1333, 0.9375, 0.1667, 0.9375, 0.1667, 0.9062, 0.1333, 0.9062, 0.1333, 0.9375, 0.1667, 0.9375, 0.1667, 0.9062, 0.1333, 0.9062, 0.1333, 0.9375, 0.1667, 0.9375, 0.1667, 0.9062, 0.1333, 0.9062, 0.1333, 0.9375, 0.1, 0.9375, 0.1, 0.9062, 0.1333, 0.9062, 0.1333, 0.9375, 0.1, 0.9375, 0.1, 0.9062, 0.2, 0.9375, 0.2, 0.9688, 0.1667, 0.9688, 0.1667, 0.9375, 0.1667, 0.9375, 0.1667, 0.9688, 0.1333, 0.9688, 0.1333, 0.9375, 0.1667, 0.9375, 0.1667, 0.9688, 0.1333, 0.9688, 0.1333, 0.9375, 0.1667, 0.9375, 0.1667, 0.9688, 0.1333, 0.9688, 0.1333, 0.9375, 0.1667, 0.9375, 0.1667, 0.9688, 0.1333, 0.9688, 0.1333, 0.9375, 0.1667, 0.9375, 0.1667, 0.9688, 0.1333, 0.9688, 0.1333, 0.9375, 0.1667, 0.9375, 0.1667, 0.9688, 0.1333, 0.9688, 0.1333, 0.9375, 0.1667, 0.9375, 0.1667, 0.9688, 0.1333, 0.9688, 0.1333, 0.9375, 0.1667, 0.9375, 0.1667, 0.9688, 0.1333, 0.9688, 0.1333, 0.9375, 0.1667, 0.9375, 0.1667, 0.9688, 0.1333, 0.9688, 0.1333, 0.9375, 0.1667, 0.9375, 0.1667, 0.9688, 0.1333, 0.9688, 0.1333, 0.9375, 0.1333, 0.9375, 0.1333, 0.9688, 0.1667, 0.9688, 0.1667, 0.9375, 0.1667, 0.9375, 0.1667, 0.9688, 0.1333, 0.9688, 0.1333, 0.9375, 0.1667, 0.9375, 0.1667, 0.9688, 0.1333, 0.9688, 0.1333, 0.9375, 0.1667, 0.9375, 0.1667, 0.9688, 0.1333, 0.9688, 0.1333, 0.9375, 0.1667, 0.9375, 0.1667, 0.9688, 0.1333, 0.9688, 0.1333, 0.9375, 0.1667, 0.9375, 0.1667, 0.9688, 0.1333, 0.9688, 0.1333, 0.9375, 0.1667, 0.9375, 0.1667, 0.9688, 0.1333, 0.9688, 0.1333, 0.9375, 0.1667, 0.9375, 0.1667, 0.9688, 0.1333, 0.9688, 0.1333, 0.9375, 0.03333, 0.9375, 0.03333, 0.9688, -3.166e-08, 0.9688, -3.166e-08, 0.9375, 0.03333, 0.9062, 0.03333, 0.9375, 0.0, 0.9375, 0.0, 0.9062, 0.06667, 0.9062, 0.06667, 0.9375, 0.1, 0.9375, 0.1, 0.9062, 0.03333, 0.9062, 0.03333, 0.9375, 0.0, 0.9375, 0.0, 0.9062, 0.03333, 0.9375, 0.03333, 0.9688, 0.0, 0.9688, 0.0, 0.9375, 0.06667, 0.9375, 0.06667, 0.9688, 0.03333, 0.9688, 0.03333, 0.9375, 0.06667, 0.9062, 0.06667, 0.9375, 0.03333, 0.9375, 0.03333, 0.9062, 0.1333, 0.9062, 0.1333, 0.9375, 0.1, 0.9375, 0.1, 0.9062, 0.1333, 0.9062, 0.1333, 0.9375, 0.1, 0.9375, 0.1, 0.9062, 0.1333, 0.9062, 0.1333, 0.9375, 0.1, 0.9375, 0.1, 0.9062, 0.1, 0.6875, 0.1, 0.7188, 0.06667, 0.7188, 0.06667, 0.6875, 0.1333, 0.6875, 0.1333, 0.7188, 0.1, 0.7188, 0.1, 0.6875, 0.1333, 0.9062, 0.1333, 0.9375, 0.1, 0.9375, 0.1, 0.9062, 0.1333, 0.9062, 0.1333, 0.9375, 0.1, 0.9375, 0.1, 0.9062, 0.1333, 0.9062, 0.1333, 0.9375, 0.1, 0.9375, 0.1, 0.9062, 0.1333, 0.9062, 0.1333, 0.9375, 0.1, 0.9375, 0.1, 0.9062, 0.2, 0.9062, 0.2, 0.9375, 0.1667, 0.9375, 0.1667, 0.9062, 0.1333, 0.9062, 0.1333, 0.9375, 0.1, 0.9375, 0.1, 0.9062, 0.1333, 0.9062, 0.1333, 0.9375, 0.1, 0.9375, 0.1, 0.9062, 0.1333, 0.9062, 0.1333, 0.9375, 0.1, 0.9375, 0.1, 0.9062, 0.1, 0.7188, 0.1, 0.75, 0.06667, 0.75, 0.06667, 0.7188, 0.1333, 0.7188, 0.1333, 0.75, 0.1, 0.75, 0.1, 0.7188, 0.1333, 0.9062, 0.1333, 0.9375, 0.1, 0.9375, 0.1, 0.9062, 0.1333, 0.9062, 0.1333, 0.9375, 0.1, 0.9375, 0.1, 0.9062, 0.1333, 0.9062, 0.1333, 0.9375, 0.1, 0.9375, 0.1, 0.9062, 0.1333, 0.9062, 0.1333, 0.9375, 0.1, 0.9375, 0.1, 0.9062, 0.2, 0.9062, 0.2, 0.9375, 0.1667, 0.9375, 0.1667, 0.9062, 0.1333, 0.9375, 0.1333, 0.9688, 0.1, 0.9688, 0.1, 0.9375, 0.1333, 0.9375, 0.1333, 0.9688, 0.1, 0.9688, 0.1, 0.9375, 0.1333, 0.9375, 0.1333, 0.9688, 0.1, 0.9688, 0.1, 0.9375, 0.1333, 0.9375, 0.1333, 0.9688, 0.1, 0.9688, 0.1, 0.9375, 0.1333, 0.9375, 0.1333, 0.9688, 0.1, 0.9688, 0.1, 0.9375, 0.1333, 0.9375, 0.1333, 0.9688, 0.1, 0.9688, 0.1, 0.9375, 0.1333, 0.9375, 0.1333, 0.9688, 0.1, 0.9688, 0.1, 0.9375, 0.1333, 0.9375, 0.1333, 0.9688, 0.1, 0.9688, 0.1, 0.9375, 0.1333, 0.9375, 0.1333, 0.9688, 0.1, 0.9688, 0.1, 0.9375, 0.2, 0.9375, 0.2, 0.9688, 0.1667, 0.9688, 0.1667, 0.9375, 0.0, 0.9062, 0.03333, 0.9062, 0.03333, 0.9375, 0.0, 0.9375, 0.0, 0.9062, 0.03333, 0.9062, 0.03333, 0.9375, 0.0, 0.9375, 0.0, 0.9375, 0.03333, 0.9375, 0.03333, 0.9688, 0.0, 0.9688, 0.03333, 0.9375, 0.06667, 0.9375, 0.06667, 0.9688, 0.03333, 0.9688, 0.1, 0.9062, 0.1333, 0.9062, 0.1333, 0.9375, 0.1, 0.9375, 0.1, 0.9062, 0.1333, 0.9062, 0.1333, 0.9375, 0.1, 0.9375, 0.1, 0.9062, 0.1333, 0.9062, 0.1333, 0.9375, 0.1, 0.9375, 0.1, 0.9062, 0.1333, 0.9062, 0.1333, 0.9375, 0.1, 0.9375, 0.1, 0.9062, 0.1333, 0.9062, 0.1333, 0.9375, 0.1, 0.9375, 0.1, 0.9062, 0.1333, 0.9062, 0.1333, 0.9375, 0.1, 0.9375, 0.1, 0.9062, 0.1333, 0.9062, 0.1333, 0.9375, 0.1, 0.9375, 0.1, 0.9062, 0.1333, 0.9062, 0.1333, 0.9375, 0.1, 0.9375, 0.1, 0.9062, 0.1333, 0.9062, 0.1333, 0.9375, 0.1, 0.9375, 0.1, 0.9062, 0.1333, 0.9062, 0.1333, 0.9375, 0.1, 0.9375, 0.1, 0.9062, 0.1333, 0.9062, 0.1333, 0.9375, 0.1, 0.9375, 0.1, 0.9062, 0.1333, 0.9062, 0.1333, 0.9375, 0.1, 0.9375, 0.1, 0.9062, 0.1333, 0.9062, 0.1333, 0.9375, 0.1, 0.9375, 0.1, 0.9062, 0.1333, 0.9062, 0.1333, 0.9375, 0.1, 0.9375, 0.1, 0.9062, 0.1333, 0.9062, 0.1333, 0.9375, 0.1, 0.9375, 0.1, 0.9062, 0.1333, 0.9062, 0.1333, 0.9375, 0.1, 0.9375, 0.03333, 0.75, 0.0, 0.75, 0.0, 0.7188, 0.03333, 0.7188, 0.06667, 0.75, 0.03333, 0.75, 0.03333, 0.7188, 0.06667, 0.7188, 0.03333, 0.7188, 0.0, 0.7188, 0.0, 0.6875, 0.03333, 0.6875, 0.1, 0.9062, 0.1333, 0.9062, 0.1333, 0.9375, 0.1, 0.9375, 0.1, 0.9062, 0.1333, 0.9062, 0.1333, 0.9375, 0.1, 0.9375, 0.06667, 0.7188, 0.03333, 0.7188, 0.03333, 0.6875, 0.06667, 0.6875, 0.1, 0.9062, 0.1333, 0.9062, 0.1333, 0.9375, 0.1, 0.9375, 0.1, 0.9062, 0.1333, 0.9062, 0.1333, 0.9375, 0.1, 0.9375, 0.1, 0.9062, 0.1333, 0.9062, 0.1333, 0.9375, 0.1, 0.9375, 0.1, 0.9062, 0.1333, 0.9062, 0.1333, 0.9375, 0.1, 0.9375, 0.1, 0.9062, 0.1333, 0.9062, 0.1333, 0.9375, 0.1, 0.9375, 0.1, 0.9062, 0.1333, 0.9062, 0.1333, 0.9375, 0.1, 0.9375, 0.1, 0.9062, 0.1333, 0.9062, 0.1333, 0.9375, 0.1, 0.9375, 0.2, 0.9062, 0.1667, 0.9062, 0.1667, 0.9375, 0.2, 0.9375, 0.2, 0.9062, 0.1667, 0.9062, 0.1667, 0.9375, 0.2, 0.9375, 0.1, 0.9062, 0.1333, 0.9062, 0.1333, 0.9375, 0.1, 0.9375, 0.1, 0.9062, 0.1333, 0.9062, 0.1333, 0.9375, 0.1, 0.9375, 0.1, 0.9062, 0.1333, 0.9062, 0.1333, 0.9375, 0.1, 0.9375, 0.1, 0.9062, 0.1333, 0.9062, 0.1333, 0.9375, 0.1, 0.9375, 0.1, 0.9062, 0.1333, 0.9062, 0.1333, 0.9375, 0.1, 0.9375, 0.1, 0.9062, 0.1333, 0.9062, 0.1333, 0.9375, 0.1, 0.9375, 0.1, 0.9062, 0.1333, 0.9062, 0.1333, 0.9375, 0.1, 0.9375, 0.2, 0.9688, 0.1667, 0.9688, 0.1667, 0.9375, 0.2, 0.9375, 0.1667, 0.9688, 0.1333, 0.9688, 0.1333, 0.9375, 0.1667, 0.9375, 0.1667, 0.9688, 0.1333, 0.9688, 0.1333, 0.9375, 0.1667, 0.9375, 0.1667, 0.9688, 0.1333, 0.9688, 0.1333, 0.9375, 0.1667, 0.9375, 0.1667, 0.9688, 0.1333, 0.9688, 0.1333, 0.9375, 0.1667, 0.9375, 0.1667, 0.9688, 0.1333, 0.9688, 0.1333, 0.9375, 0.1667, 0.9375, 0.1667, 0.9688, 0.1333, 0.9688, 0.1333, 0.9375, 0.1667, 0.9375, 0.1667, 0.9688, 0.1333, 0.9688, 0.1333, 0.9375, 0.1667, 0.9375, 0.1667, 0.9688, 0.1333, 0.9688, 0.1333, 0.9375, 0.1667, 0.9375, 0.1667, 0.9688, 0.1333, 0.9688, 0.1333, 0.9375, 0.1667, 0.9375, 0.1667, 0.9688, 0.1333, 0.9688, 0.1333, 0.9375, 0.1667, 0.9375, 0.1667, 0.9688, 0.1333, 0.9688, 0.1333, 0.9375, 0.1667, 0.9375, 0.1667, 0.9688, 0.1333, 0.9688, 0.1333, 0.9375, 0.1667, 0.9375, 0.1667, 0.9688, 0.1333, 0.9688, 0.1333, 0.9375, 0.1667, 0.9375, 0.1667, 0.9688, 0.1333, 0.9688, 0.1333, 0.9375, 0.1667, 0.9375, 0.1667, 0.9688, 0.1333, 0.9688, 0.1333, 0.9375, 0.1667, 0.9375, 0.1667, 0.9688, 0.1333, 0.9688, 0.1333, 0.9375, 0.1667, 0.9375, 0.1667, 0.9688, 0.1333, 0.9688, 0.1333, 0.9375, 0.1667, 0.9375, 0.03333, 0.9062, 0.0, 0.9062, 0.0, 0.9375, 0.03333, 0.9375, 0.06667, 0.9062, 0.1, 0.9062, 0.1, 0.9375, 0.06667, 0.9375, 0.03333, 0.9062, 0.0, 0.9062, 0.0, 0.9375, 0.03333, 0.9375, 0.03333, 0.9375, 0.0, 0.9375, 0.0, 0.9688, 0.03333, 0.9688, 0.06667, 0.9375, 0.03333, 0.9375, 0.03333, 0.9688, 0.06667, 0.9688, 0.06667, 0.9062, 0.03333, 0.9062, 0.03333, 0.9375, 0.06667, 0.9375, 0.1333, 0.9062, 0.1, 0.9062, 0.1, 0.9375, 0.1333, 0.9375, 0.1333, 0.9062, 0.1, 0.9062, 0.1, 0.9375, 0.1333, 0.9375, 0.1333, 0.9062, 0.1, 0.9062, 0.1, 0.9375, 0.1333, 0.9375, 0.1, 0.6875, 0.06667, 0.6875, 0.06667, 0.7188, 0.1, 0.7188, 0.1333, 0.6875, 0.1, 0.6875, 0.1, 0.7188, 0.1333, 0.7188, 0.1333, 0.9062, 0.1, 0.9062, 0.1, 0.9375, 0.1333, 0.9375, 0.1333, 0.9062, 0.1, 0.9062, 0.1, 0.9375, 0.1333, 0.9375, 0.1333, 0.9062, 0.1, 0.9062, 0.1, 0.9375, 0.1333, 0.9375, 0.1333, 0.9062, 0.1, 0.9062, 0.1, 0.9375, 0.1333, 0.9375, 0.2, 0.9062, 0.1667, 0.9062, 0.1667, 0.9375, 0.2, 0.9375, 0.1333, 0.9062, 0.1, 0.9062, 0.1, 0.9375, 0.1333, 0.9375, 0.1333, 0.9062, 0.1, 0.9062, 0.1, 0.9375, 0.1333, 0.9375, 0.1333, 0.9062, 0.1, 0.9062, 0.1, 0.9375, 0.1333, 0.9375, 0.1, 0.7188, 0.06667, 0.7188, 0.06667, 0.75, 0.1, 0.75, 0.1333, 0.7188, 0.1, 0.7188, 0.1, 0.75, 0.1333, 0.75, 0.1333, 0.9062, 0.1, 0.9062, 0.1, 0.9375, 0.1333, 0.9375, 0.1333, 0.9062, 0.1, 0.9062, 0.1, 0.9375, 0.1333, 0.9375, 0.1333, 0.9062, 0.1, 0.9062, 0.1, 0.9375, 0.1333, 0.9375, 0.1333, 0.9062, 0.1, 0.9062, 0.1, 0.9375, 0.1333, 0.9375, 0.2, 0.9062, 0.1667, 0.9062, 0.1667, 0.9375, 0.2, 0.9375, 0.1333, 0.9375, 0.1, 0.9375, 0.1, 0.9688, 0.1333, 0.9688, 0.1333, 0.9375, 0.1, 0.9375, 0.1, 0.9688, 0.1333, 0.9688, 0.1333, 0.9375, 0.1, 0.9375, 0.1, 0.9688, 0.1333, 0.9688, 0.1333, 0.9375, 0.1, 0.9375, 0.1, 0.9688, 0.1333, 0.9688, 0.1333, 0.9375, 0.1, 0.9375, 0.1, 0.9688, 0.1333, 0.9688, 0.1333, 0.9375, 0.1, 0.9375, 0.1, 0.9688, 0.1333, 0.9688, 0.1333, 0.9375, 0.1, 0.9375, 0.1, 0.9688, 0.1333, 0.9688, 0.1333, 0.9375, 0.1, 0.9375, 0.1, 0.9688, 0.1333, 0.9688, 0.1333, 0.9375, 0.1, 0.9375, 0.1, 0.9688, 0.1333, 0.9688, 0.2, 0.9375, 0.1667, 0.9375, 0.1667, 0.9688, 0.2, 0.9688])
me_plane_002.materials.append(mat_material_005)
me_plane_002.use_remesh_preserve_volume = False
me_plane_002.use_remesh_preserve_attributes = False
me_plane_002.use_mirror_vertex_groups = False
me_plane_002.update()

# ---- objects
ob_cube = bpy.data.objects.new('Cube', me_cube)
ob_tiles_004 = bpy.data.objects.new('Tiles.004', me_plane_139)
ob_tiles_003 = bpy.data.objects.new('Tiles.003', me_plane_137)
ob_camera = bpy.data.objects.new('Camera', cam_camera)
ob_barrel_023 = bpy.data.objects.new('Barrel.023', me_plane_033)
ob_barrel_021 = bpy.data.objects.new('Barrel.021', me_plane_023)
ob_barrel_020 = bpy.data.objects.new('Barrel.020', me_plane_025)
ob_barrel_019 = bpy.data.objects.new('Barrel.019', me_plane_025)
ob_barrel_002 = bpy.data.objects.new('Barrel.002', me_plane_023)
ob_a_001 = bpy.data.objects.new('a.001', me_cube_004)
ob_tiles_002 = bpy.data.objects.new('Tiles.002', me_plane_050)
ob_tiles_001 = bpy.data.objects.new('Tiles.001', me_plane_047)
ob_barrel_026 = bpy.data.objects.new('Barrel.026', me_plane_024)
ob_barrel_025 = bpy.data.objects.new('Barrel.025', me_plane_024)
ob_barrel_024 = bpy.data.objects.new('Barrel.024', me_plane_025)
ob_barrel_022 = bpy.data.objects.new('Barrel.022', me_plane_025)
ob_barrel_003 = bpy.data.objects.new('Barrel.003', me_plane_022)
ob_barrel_018 = bpy.data.objects.new('Barrel.018', me_plane_023)
ob_barrel_017 = bpy.data.objects.new('Barrel.017', me_plane_023)
ob_barrel_016 = bpy.data.objects.new('Barrel.016', me_plane_025)
ob_barrel_015 = bpy.data.objects.new('Barrel.015', me_plane_025)
ob_barrel_014 = bpy.data.objects.new('Barrel.014', me_plane_033)
ob_barrel_013 = bpy.data.objects.new('Barrel.013', me_plane_024)
ob_barrel_012 = bpy.data.objects.new('Barrel.012', me_plane_024)
ob_barrel_005 = bpy.data.objects.new('Barrel.005', me_plane_024)
ob_barrel_011 = bpy.data.objects.new('Barrel.011', me_plane_026)
ob_barrel_010 = bpy.data.objects.new('Barrel.010', me_plane_025)
ob_barrel_009 = bpy.data.objects.new('Barrel.009', me_plane_024)
ob_barrel_008 = bpy.data.objects.new('Barrel.008', me_plane_023)
ob_barrel_007 = bpy.data.objects.new('Barrel.007', me_plane_022)
ob_barrel_006 = bpy.data.objects.new('Barrel.006', me_plane_019)
ob_barrel_004 = bpy.data.objects.new('Barrel.004', me_plane_019)
ob_minotaur = bpy.data.objects.new('Minotaur', me_plane_008)
ob_orc = bpy.data.objects.new('Orc', me_plane_015)
ob_barrel = bpy.data.objects.new('Barrel', me_plane_019)
ob_barrel_001 = bpy.data.objects.new('Barrel.001', me_plane_019)
ob_rogue = bpy.data.objects.new('Rogue', me_plane)
ob_warrior = bpy.data.objects.new('Warrior', me_plane)
ob_wizard = bpy.data.objects.new('Wizard', me_plane)
ob_tiles = bpy.data.objects.new('Tiles', me_plane_002)
ob_ranger = bpy.data.objects.new('Ranger', me_plane)

# ---- transforms, parenting, visibility, modifiers, constraints
ob_cube.location = (0.0, 0.0, 0.5)
ob_cube.scale = (0.5, 0.5, 0.5)
ob_cube.lineart.crease_threshold = 0.0
ob_tiles_004.location = (-0.01824, -0.01397, 0.0)
ob_tiles_004.scale = (0.5976, 0.5976, 0.5976)
ob_tiles_004.hide_viewport = True
ob_tiles_004.hide_render = True
ob_tiles_004.lineart.crease_threshold = 0.0
ob_tiles_003.location = (0.01438, -0.009812, -0.01836)
ob_tiles_003.scale = (0.5976, 0.5976, 0.5976)
ob_tiles_003.lineart.crease_threshold = 0.0
ob_camera.location = (-9.456, 11.71, 8.437)
ob_camera.rotation_euler = (1.091, -5.601e-06, -2.445)
ob_camera.lock_rotations_4d = False
ob_camera.empty_display_type = 'ARROWS'
ob_camera.color = (0.0, 0.0, 0.0, 0.0)
ob_camera.display_type = 'WIRE'
ob_camera.lineart.crease_threshold = 0.0
ob_barrel_023.location = (-4.591, -0.1669, 0.485)
ob_barrel_023.rotation_euler = (1.571, -0.0, 0.0)
ob_barrel_023.lineart.crease_threshold = 0.0
ob_barrel_023.material_slots[0].link = 'OBJECT'; ob_barrel_023.material_slots[0].material = mat_material_008
ob_barrel_021.location = (-4.609, -1.553, 0.2353)
ob_barrel_021.rotation_euler = (1.571, -0.0, 0.0)
ob_barrel_021.lineart.crease_threshold = 0.0
ob_barrel_021.material_slots[0].link = 'OBJECT'; ob_barrel_021.material_slots[0].material = mat_material_008
ob_barrel_020.location = (-3.757, -1.517, 0.2353)
ob_barrel_020.rotation_euler = (1.571, -0.0, 0.0)
ob_barrel_020.lineart.crease_threshold = 0.0
ob_barrel_020.material_slots[0].link = 'OBJECT'; ob_barrel_020.material_slots[0].material = mat_material_008
ob_barrel_019.location = (-3.886, -2.146, 0.2354)
ob_barrel_019.rotation_euler = (1.571, -0.0, 0.0)
ob_barrel_019.lineart.crease_threshold = 0.0
ob_barrel_019.material_slots[0].link = 'OBJECT'; ob_barrel_019.material_slots[0].material = mat_material_008
ob_barrel_002.location = (-4.591, -1.964, 0.2312)
ob_barrel_002.rotation_euler = (1.571, -0.0, 0.0)
ob_barrel_002.lineart.crease_threshold = 0.0
ob_barrel_002.material_slots[0].link = 'OBJECT'; ob_barrel_002.material_slots[0].material = mat_material_008
ob_a_001.location = (0.0, 0.4136, -0.04313)
ob_a_001.scale = (6.027, 4.216, 0.01619)
ob_a_001.hide_render = True
ob_a_001.lineart.crease_threshold = 0.0
ob_tiles_002.location = (0.0, 0.0, 0.0)
ob_tiles_002.scale = (0.5976, 0.5976, 0.5976)
ob_tiles_002.hide_viewport = True
ob_tiles_002.hide_render = True
ob_tiles_002.lineart.crease_threshold = 0.0
ob_tiles_001.location = (0.0, 0.0, -0.01836)
ob_tiles_001.scale = (0.5976, 0.5976, 0.5976)
ob_tiles_001.lineart.crease_threshold = 0.0
ob_barrel_026.location = (-2.439, -0.7815, 0.2356)
ob_barrel_026.rotation_euler = (1.571, -0.0, 0.0)
ob_barrel_026.lineart.crease_threshold = 0.0
ob_barrel_026.material_slots[0].link = 'OBJECT'; ob_barrel_026.material_slots[0].material = mat_material_008
ob_barrel_025.location = (0.3662, -0.8186, 0.234)
ob_barrel_025.rotation_euler = (1.571, -0.0, 0.0)
ob_barrel_025.lineart.crease_threshold = 0.0
ob_barrel_025.material_slots[0].link = 'OBJECT'; ob_barrel_025.material_slots[0].material = mat_material_008
ob_barrel_024.location = (-4.514, -1.035, 0.2351)
ob_barrel_024.rotation_euler = (1.571, -0.0, 0.0)
ob_barrel_024.lineart.crease_threshold = 0.0
ob_barrel_024.material_slots[0].link = 'OBJECT'; ob_barrel_024.material_slots[0].material = mat_material_008
ob_barrel_022.location = (0.3416, -1.989, 0.2355)
ob_barrel_022.rotation_euler = (1.571, -0.0, 0.0)
ob_barrel_022.lineart.crease_threshold = 0.0
ob_barrel_022.material_slots[0].link = 'OBJECT'; ob_barrel_022.material_slots[0].material = mat_material_008
ob_barrel_003.location = (-3.07, -2.177, 0.2354)
ob_barrel_003.rotation_euler = (1.571, -0.0, 0.0)
ob_barrel_003.lineart.crease_threshold = 0.0
ob_barrel_003.material_slots[0].link = 'OBJECT'; ob_barrel_003.material_slots[0].material = mat_material_008
ob_barrel_018.location = (3.75, -1.964, 0.2351)
ob_barrel_018.rotation_euler = (1.571, -0.0, 0.0)
ob_barrel_018.lineart.crease_threshold = 0.0
ob_barrel_018.material_slots[0].link = 'OBJECT'; ob_barrel_018.material_slots[0].material = mat_material_008
ob_barrel_017.location = (3.75, -0.8483, 0.2335)
ob_barrel_017.rotation_euler = (1.571, -0.0, 0.0)
ob_barrel_017.lineart.crease_threshold = 0.0
ob_barrel_017.material_slots[0].link = 'OBJECT'; ob_barrel_017.material_slots[0].material = mat_material_008
ob_barrel_016.location = (4.455, -1.069, 0.2306)
ob_barrel_016.rotation_euler = (1.571, -0.0, 0.0)
ob_barrel_016.lineart.crease_threshold = 0.0
ob_barrel_016.material_slots[0].link = 'OBJECT'; ob_barrel_016.material_slots[0].material = mat_material_008
ob_barrel_015.location = (4.455, -1.636, 0.2359)
ob_barrel_015.rotation_euler = (1.571, -0.0, 0.0)
ob_barrel_015.lineart.crease_threshold = 0.0
ob_barrel_015.material_slots[0].link = 'OBJECT'; ob_barrel_015.material_slots[0].material = mat_material_008
ob_barrel_014.location = (3.408, 0.7526, 0.485)
ob_barrel_014.rotation_euler = (1.571, -0.0, 0.0)
ob_barrel_014.lineart.crease_threshold = 0.0
ob_barrel_014.material_slots[0].link = 'OBJECT'; ob_barrel_014.material_slots[0].material = mat_material_008
ob_barrel_013.location = (4.498, 2.817, 0.2355)
ob_barrel_013.rotation_euler = (1.571, -0.0, 0.0)
ob_barrel_013.lineart.crease_threshold = 0.0
ob_barrel_013.material_slots[0].link = 'OBJECT'; ob_barrel_013.material_slots[0].material = mat_material_008
ob_barrel_012.location = (3.449, 1.255, 0.2334)
ob_barrel_012.rotation_euler = (1.571, -0.0, 0.0)
ob_barrel_012.lineart.crease_threshold = 0.0
ob_barrel_012.material_slots[0].link = 'OBJECT'; ob_barrel_012.material_slots[0].material = mat_material_008
ob_barrel_005.location = (4.498, 0.07666, 0.2343)
ob_barrel_005.rotation_euler = (1.571, -0.0, 0.0)
ob_barrel_005.lineart.crease_threshold = 0.0
ob_barrel_005.material_slots[0].link = 'OBJECT'; ob_barrel_005.material_slots[0].material = mat_material_008
ob_barrel_011.location = (3.408, 1.769, 0.485)
ob_barrel_011.rotation_euler = (1.571, -0.0, 0.0)
ob_barrel_011.lineart.crease_threshold = 0.0
ob_barrel_011.material_slots[0].link = 'OBJECT'; ob_barrel_011.material_slots[0].material = mat_material_008
ob_barrel_010.location = (4.455, -2.146, 0.2354)
ob_barrel_010.rotation_euler = (1.571, -0.0, 0.0)
ob_barrel_010.lineart.crease_threshold = 0.0
ob_barrel_010.material_slots[0].link = 'OBJECT'; ob_barrel_010.material_slots[0].material = mat_material_008
ob_barrel_009.location = (4.498, 2.414, 0.2344)
ob_barrel_009.rotation_euler = (1.571, -0.0, 0.0)
ob_barrel_009.lineart.crease_threshold = 0.0
ob_barrel_009.material_slots[0].link = 'OBJECT'; ob_barrel_009.material_slots[0].material = mat_material_008
ob_barrel_008.location = (2.937, -0.2322, 0.2338)
ob_barrel_008.rotation_euler = (1.571, -0.0, 0.0)
ob_barrel_008.lineart.crease_threshold = 0.0
ob_barrel_008.material_slots[0].link = 'OBJECT'; ob_barrel_008.material_slots[0].material = mat_material_008
ob_barrel_007.location = (2.362, 2.936, 0.2353)
ob_barrel_007.rotation_euler = (1.571, -0.0, 0.0)
ob_barrel_007.lineart.crease_threshold = 0.0
ob_barrel_007.material_slots[0].link = 'OBJECT'; ob_barrel_007.material_slots[0].material = mat_material_008
ob_barrel_006.location = (-1.562, -2.157, 0.237)
ob_barrel_006.rotation_euler = (1.571, -0.0, 0.0)
ob_barrel_006.lineart.crease_threshold = 0.0
ob_barrel_006.material_slots[0].link = 'OBJECT'; ob_barrel_006.material_slots[0].material = mat_material_008
ob_barrel_004.location = (2.229, -0.2378, 0.2381)
ob_barrel_004.rotation_euler = (1.571, -0.0, 0.0)
ob_barrel_004.lineart.crease_threshold = 0.0
ob_barrel_004.material_slots[0].link = 'OBJECT'; ob_barrel_004.material_slots[0].material = mat_material_008
ob_minotaur.location = (-2.051, -1.134, 0.9815)
ob_minotaur.rotation_euler = (1.571, -0.0, 0.0)
ob_minotaur.lineart.crease_threshold = 0.0
ob_minotaur.material_slots[0].link = 'OBJECT'; ob_minotaur.material_slots[0].material = mat_material_007
ob_orc.location = (1.79, -1.134, 0.495)
ob_orc.rotation_euler = (1.571, -0.0, 0.0)
ob_orc.lineart.crease_threshold = 0.0
ob_orc.material_slots[0].link = 'OBJECT'; ob_orc.material_slots[0].material = mat_material_006
ob_barrel.location = (-1.305, 1.138, 0.2383)
ob_barrel.rotation_euler = (1.571, -0.0, 0.0)
ob_barrel.lineart.crease_threshold = 0.0
ob_barrel.material_slots[0].link = 'OBJECT'; ob_barrel.material_slots[0].material = mat_material_008
ob_barrel_001.location = (2.869, 2.929, 0.2388)
ob_barrel_001.rotation_euler = (1.571, -0.0, 0.0)
ob_barrel_001.lineart.crease_threshold = 0.0
ob_barrel_001.material_slots[0].link = 'OBJECT'; ob_barrel_001.material_slots[0].material = mat_material_008
ob_rogue.location = (1.411, 2.104, 0.495)
ob_rogue.rotation_euler = (1.571, -0.0, 0.0)
ob_rogue.lineart.crease_threshold = 0.0
ob_rogue.material_slots[0].link = 'OBJECT'; ob_rogue.material_slots[0].material = mat_material_003
ob_warrior.location = (0.3536, 2.104, 0.495)
ob_warrior.rotation_euler = (1.571, -0.0, 0.0)
ob_warrior.lineart.crease_threshold = 0.0
ob_warrior.material_slots[0].link = 'OBJECT'; ob_warrior.material_slots[0].material = mat_material_002
ob_wizard.location = (-0.6389, 2.104, 0.495)
ob_wizard.rotation_euler = (1.571, -0.0, 0.0)
ob_wizard.lineart.crease_threshold = 0.0
ob_wizard.material_slots[0].link = 'OBJECT'; ob_wizard.material_slots[0].material = mat_material_001
ob_tiles.location = (0.0, 0.0, 0.0)
ob_tiles.scale = (0.5976, 0.5976, 0.5976)
ob_tiles.lineart.crease_threshold = 0.0
ob_ranger.location = (-1.7, 2.104, 0.495)
ob_ranger.rotation_euler = (1.571, -0.0, 0.0)
ob_ranger.lineart.crease_threshold = 0.0
ob_ranger.material_slots[0].link = 'OBJECT'; ob_ranger.material_slots[0].material = mat_material

# ---- collection membership
col_collection_1.objects.link(ob_cube)
col_collection_1.objects.link(ob_tiles_004)
col_collection_1.objects.link(ob_tiles_003)
col_collection_1.objects.link(ob_camera)
col_collection_1.objects.link(ob_barrel_023)
col_collection_1.objects.link(ob_barrel_021)
col_collection_1.objects.link(ob_barrel_020)
col_collection_1.objects.link(ob_barrel_019)
col_collection_1.objects.link(ob_barrel_002)
col_collection_1.objects.link(ob_a_001)
col_collection_1.objects.link(ob_tiles_002)
col_collection_1.objects.link(ob_tiles_001)
col_collection_1.objects.link(ob_barrel_026)
col_collection_1.objects.link(ob_barrel_025)
col_collection_1.objects.link(ob_barrel_024)
col_collection_1.objects.link(ob_barrel_022)
col_collection_1.objects.link(ob_barrel_003)
col_collection_1.objects.link(ob_barrel_018)
col_collection_1.objects.link(ob_barrel_017)
col_collection_1.objects.link(ob_barrel_016)
col_collection_1.objects.link(ob_barrel_015)
col_collection_1.objects.link(ob_barrel_014)
col_collection_1.objects.link(ob_barrel_013)
col_collection_1.objects.link(ob_barrel_012)
col_collection_1.objects.link(ob_barrel_005)
col_collection_1.objects.link(ob_barrel_011)
col_collection_1.objects.link(ob_barrel_010)
col_collection_1.objects.link(ob_barrel_009)
col_collection_1.objects.link(ob_barrel_008)
col_collection_1.objects.link(ob_barrel_007)
col_collection_1.objects.link(ob_barrel_006)
col_collection_1.objects.link(ob_barrel_004)
col_collection_1.objects.link(ob_minotaur)
col_collection_1.objects.link(ob_orc)
col_collection_1.objects.link(ob_barrel)
col_collection_1.objects.link(ob_barrel_001)
col_collection_1.objects.link(ob_rogue)
col_collection_1.objects.link(ob_warrior)
col_collection_1.objects.link(ob_wizard)
col_collection_1.objects.link(ob_tiles)
col_collection_1.objects.link(ob_ranger)
col_collection_2.objects.link(ob_tiles_004)
col_collection_2.objects.link(ob_tiles_003)
col_collection_2.objects.link(ob_camera)
col_collection_2.objects.link(ob_tiles_002)
col_collection_2.objects.link(ob_tiles_001)
col_collection_2.objects.link(ob_tiles)

# ---- scene / render settings (as saved in the file)
scene.camera = ob_camera
scene.frame_start = 1; scene.frame_end = 250; scene.frame_set(2)
scene.render.engine = 'BLENDER_EEVEE_NEXT'
scene.render.resolution_x = 1600
scene.render.resolution_y = 900
scene.render.fps = 60
scene.render.dither_intensity = 0.0
scene.render.motion_blur_shutter = 1.0
scene.cycles.use_denoising = False
scene.cycles.samples = 128
scene.cycles.sampling_pattern = 'TABULATED_SOBOL'
scene.cycles.use_adaptive_sampling = False
scene.cycles.use_light_tree = False
scene.cycles.blur_glossy = 0.0
scene.cycles.sample_clamp_indirect = 0.0
scene.view_settings.view_transform = 'Standard'
bpy.context.view_layer.update()

# ---- added for rendering (the .blend has no usable light): sun
light_auto_sun = bpy.data.lights.new('AutoSun', 'SUN')
light_auto_sun.energy = 3.0
light_auto_sun.angle = 0.0523599
ob_auto_sun = bpy.data.objects.new('AutoSun', light_auto_sun)
scene.collection.objects.link(ob_auto_sun)
ob_auto_sun.rotation_euler = (0.872665, 0.174533, 0.523599)
bpy.context.view_layer.update()
